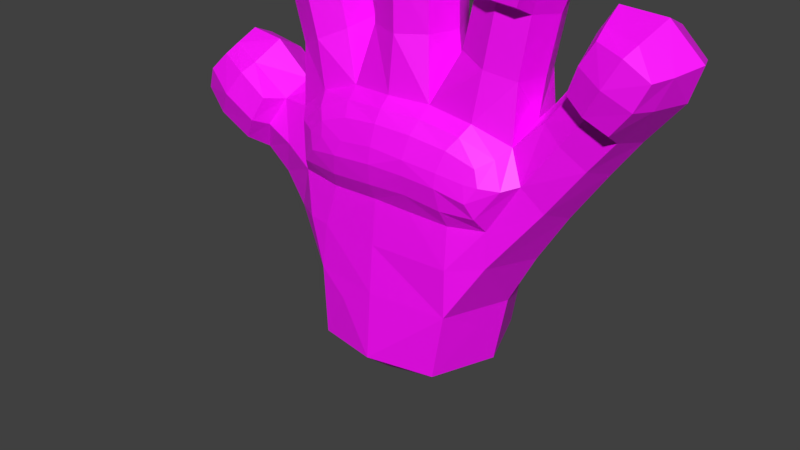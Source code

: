 # Source: VR_hand_posing_v02_LL.blend  (saved by Blender 3.6.14; exported with 4.5.12 LTS)
import bpy
from mathutils import Matrix  # noqa: F401  (used for matrix-valued properties, if any)

bpy.ops.wm.read_factory_settings(use_empty=True)
scene = bpy.context.scene
scene.name = 'Scene'

# ---- images (referenced by path relative to the original .blend; pixels are not part of the script)
import os
ASSET_DIR = os.environ.get("B2B_ASSET_DIR", "")  # directory of the original .blend (textures are referenced by path, not embedded)
HERE = os.path.dirname(os.path.abspath(__file__))  # packed textures are extracted next to this script under _unpacked/

def load_image(name, relpath, width, height, colorspace="sRGB"):
    """Load a texture the original file referenced (path relative to the .blend, or extracted next to this script)."""
    p = next((c for c in (os.path.join(HERE, relpath), os.path.join(ASSET_DIR, relpath)) if relpath and os.path.exists(c)), "")
    if p:
        img = bpy.data.images.load(p, check_existing=True)
        img.name = name
    else:  # same state as the original file: an image datablock whose file is absent (Cycles renders it pink)
        img = bpy.data.images.new(name, width, height)
        img.source = "FILE"
        img.filepath = "//" + (relpath or name)
    img.colorspace_settings.name = colorspace
    return img
img_ea_mesh_cube_green_tex_coloratlas_01_png = load_image('EA_Mesh_Cube_Green_tex_ColorAtlas_01.png', 'EA_Mesh_Cube_Green_tex_ColorAtlas_01.png', 1024, 1024, 'sRGB')

# ---- materials (node trees are filled in below, after node groups)
mat_material = bpy.data.materials.new('Material')

# ---- node groups
ng_auto_smooth = bpy.data.node_groups.new('Auto Smooth', 'GeometryNodeTree')
_s = ng_auto_smooth.interface.new_socket(name='Geometry', in_out='OUTPUT', socket_type='NodeSocketGeometry')
_s = ng_auto_smooth.interface.new_socket(name='Geometry', in_out='INPUT', socket_type='NodeSocketGeometry')
_s = ng_auto_smooth.interface.new_socket(name='Angle', in_out='INPUT', socket_type='NodeSocketFloat')
_s.subtype = 'ANGLE'
_s.min_value = 0.0
_s.max_value = 3.142
ng_auto_smooth.is_modifier = True
_N = ng_auto_smooth.nodes; _L = ng_auto_smooth.links
n0 = _N.new('NodeGroupOutput'); n0.name = 'Group Output'; n0.location = (480, -100)
n1 = _N.new('NodeGroupInput'); n1.name = 'Group Input'; n1.location = (-420, -300)
n2 = _N.new('NodeGroupInput'); n2.name = 'Group Input.001'; n2.location = (-60, -100)
n3 = _N.new('GeometryNodeSetShadeSmooth'); n3.name = 'Set Shade Smooth'; n3.location = (120, -100)
n3.domain = 'EDGE'
n4 = _N.new('GeometryNodeSetShadeSmooth'); n4.name = 'Set Shade Smooth.001'; n4.location = (300, -100)
n5 = _N.new('GeometryNodeInputMeshEdgeAngle'); n5.name = 'Edge Angle'; n5.location = (-420, -220)
n6 = _N.new('GeometryNodeInputEdgeSmooth'); n6.name = 'Is Edge Smooth'; n6.location = (-60, -160)
n7 = _N.new('GeometryNodeInputShadeSmooth'); n7.name = 'Is Face Smooth'; n7.location = (-240, -340)
n8 = _N.new('FunctionNodeBooleanMath'); n8.name = 'Boolean Math'; n8.location = (-60, -220)
n9 = _N.new('FunctionNodeCompare'); n9.name = 'Compare'; n9.location = (-240, -180)
n9.operation = 'LESS_EQUAL'
_L.new(n5.outputs[0], n9.inputs[0])
_L.new(n4.outputs[0], n0.inputs[0])
_L.new(n1.outputs[1], n9.inputs[1])
_L.new(n9.outputs[0], n8.inputs[0])
_L.new(n7.outputs[0], n8.inputs[1])
_L.new(n2.outputs[0], n3.inputs[0])
_L.new(n6.outputs[0], n3.inputs[1])
_L.new(n3.outputs[0], n4.inputs[0])
_L.new(n8.outputs[0], n3.inputs[2])
n0.is_active_output = True

# ---- material node trees
mat_material.use_nodes = True; mat_material.node_tree.nodes.clear()
_N = mat_material.node_tree.nodes; _L = mat_material.node_tree.links
n0 = _N.new('ShaderNodeBsdfPrincipled'); n0.name = 'Principled BSDF'; n0.location = (10, 300)
n0.distribution = 'GGX'
n0.subsurface_method = 'RANDOM_WALK_SKIN'
n0.inputs[3].default_value = 1.45
n0.inputs[27].default_value = (0.0, 0.0, 0.0, 1.0)
n0.inputs[28].default_value = 1.0
n1 = _N.new('ShaderNodeOutputMaterial'); n1.name = 'Material Output'; n1.location = (300, 300)
n2 = _N.new('ShaderNodeTexImage'); n2.name = 'Image Texture'; n2.location = (-280, 280)
n2.image = img_ea_mesh_cube_green_tex_coloratlas_01_png
_L.new(n0.outputs[0], n1.inputs[0])
_L.new(n2.outputs[0], n0.inputs[0])
n1.is_active_output = True

# ---- world
world_world = bpy.data.worlds.new('World'); scene.world = world_world
world_world.color = (0.05088, 0.05088, 0.05088)
world_world.use_sun_shadow = False
world_world.sun_shadow_jitter_overblur = 0.0
world_world.cycles.sampling_method = 'MANUAL'

# ---- meshes
me_cube_l = bpy.data.meshes.new('Cube_L')
me_cube_l.from_pydata([(0.02348, 0.02038, 0.02777), (-0.02234, 0.02123, 0.02876), (-0.04657, 0.01079, 0.05061), (-0.03772, 0.0108, 0.07464), (0.01152, 0.01283, 0.08758), (-0.0157, 0.01212, 0.08684), (0.0484, 0.01029, 0.06489), (0.06665, 0.008332, 0.08956), (0.05225, 0.007923, 0.09876), (-0.04309, 0.009498, 0.112), (-0.0254, 0.009249, 0.1172), (0.03755, 0.01021, 0.0833), (0.04028, 0.008855, 0.117), (0.02312, 0.008764, 0.1207), (-0.07975, 0.007636, 0.07244), (-0.06991, 0.007594, 0.08695), (-0.04962, 0.007444, 0.1378), (-0.03302, 0.007411, 0.142), (0.007101, 0.00738, 0.1569), (-0.009923, 0.00738, 0.1569), (0.04669, 0.007169, 0.1468), (0.03038, 0.007104, 0.15), (0.0798, 0.008415, 0.1095), (0.06037, 0.00828, 0.1179), (-0.02629, 0.01352, 0.08021), (-0.0315, -2.178e-08, 0.1436), (-0.01938, 0.01928, 0.05899), (-0.04239, 0.01401, 0.06203), (-0.0373, 0.01368, 0.04278), (-0.04794, -7.002e-09, 0.04576), (-0.0416, 0.009326, 0.1411), (-0.03232, -4.236e-09, 0.02744), (0.04876, -2.241e-08, 0.1478), (0.03174, -4.296e-09, 0.02783), (0.02351, 0.02049, 0.04345), (-0.001945, 0.0201, 0.059), (-0.001658, 0.01439, 0.08763), (0.03877, 0.008964, 0.1497), (0.02887, -2.299e-08, 0.1517), (0.008928, -2.392e-08, 0.1578), (-0.001409, 0.009206, 0.1578), (-0.06967, -1.373e-08, 0.09028), (-0.07592, 0.009647, 0.08098), (0.05031, -9.385e-09, 0.06067), (0.03395, 0.01562, 0.0455), (-0.0823, -1.091e-08, 0.07164), (0.04402, 0.01321, 0.07328), (0.02605, 0.01324, 0.08573), (-0.01175, -2.392e-08, 0.1578), (-0.05167, -2.1e-08, 0.1384), (0.05917, -1.84e-08, 0.1213), (0.07106, 0.01078, 0.1161), (0.08311, -1.685e-08, 0.111), (-0.05548, 0.009727, 0.05633), (-0.04724, 0.009518, 0.0743), (-0.03968, -1.185e-08, 0.07787), (0.008099, 0.00907, 0.1056), (0.0127, -1.477e-08, 0.09721), (-0.01084, 0.009126, 0.1052), (-0.01505, -1.437e-08, 0.09453), (0.007932, 0.009004, 0.1227), (-0.01063, 0.009195, 0.1228), (0.05905, 0.008677, 0.07971), (0.04581, 0.008522, 0.0897), (0.03849, -1.314e-08, 0.08639), (0.06949, -1.35e-08, 0.08802), (0.05895, 0.011, 0.09501), (0.05004, -1.541e-08, 0.1007), (-0.03838, 0.009011, 0.0937), (-0.02132, 0.009136, 0.1016), (-0.04681, -1.702e-08, 0.1121), (-0.02235, -1.809e-08, 0.1192), (-0.03439, 0.01281, 0.1151), (0.03702, 0.008503, 0.09857), (0.01927, 0.008786, 0.1036), (0.04352, -1.759e-08, 0.1159), (0.03173, 0.01215, 0.1193), (0.02011, -1.859e-08, 0.1225), (-0.07216, 0.01053, 0.0647), (-0.05965, 0.01018, 0.0834), (-0.05006, 0.01008, 0.129), (-0.02833, 0.009719, 0.1351), (0.009709, 0.01, 0.1487), (-0.01261, 0.01005, 0.1488), (0.04709, 0.009861, 0.1377), (0.02608, 0.009249, 0.1421), (0.01985, 0.02039, 0.006161), (-0.02176, 0.02069, 0.005675), (0.01169, -1.606e-08, 0.1057), (-0.04653, -1.193e-08, 0.07839), (-0.01415, -1.876e-08, 0.1236), (-0.001238, 0.01269, 0.1229), (0.01119, -1.877e-08, 0.1237), (-0.0142, -1.607e-08, 0.1058), (-0.001384, 0.01248, 0.1048), (-0.03267, 0.01671, 0.05981), (-0.05144, 0.01309, 0.06577), (-0.05753, -8.081e-09, 0.0529), (0.0729, -1.829e-08, 0.1205), (0.03928, -2.309e-08, 0.1523), (-0.001404, -2.42e-08, 0.1597), (-0.04216, -2.173e-08, 0.1433), (-0.07853, -1.259e-08, 0.08275), (-0.03978, -5.718e-09, 0.03725), (0.03502, 0.01615, 0.06058), (0.0407, -6.613e-09, 0.04496), (0.06147, -1.212e-08, 0.0769), (0.05215, 0.01127, 0.08572), (0.04373, -1.434e-08, 0.09232), (-0.04157, -1.416e-08, 0.09356), (-0.01859, -1.574e-08, 0.104), (-0.02986, 0.01256, 0.09748), (0.04016, -1.521e-08, 0.09883), (0.02818, 0.01198, 0.1009), (0.01642, -1.616e-08, 0.1058), (-0.07513, -9.301e-09, 0.06098), (-0.06716, 0.01448, 0.07519), (-0.05856, -1.349e-08, 0.08872), (-0.05447, -1.972e-08, 0.13), (-0.02509, -2.085e-08, 0.1375), (-0.0393, 0.01414, 0.1332), (0.01377, -2.291e-08, 0.1511), (-0.001424, 0.0141, 0.1511), (-0.01663, -2.292e-08, 0.1511), (0.05136, -2.083e-08, 0.1373), (0.03672, 0.01349, 0.1409), (0.02289, -2.189e-08, 0.1444), (0.02758, -9.93e-10, 0.005958), (-0.001957, 0.02455, 0.005885), (-0.02937, -8.412e-10, 0.004953), (0.01411, 0.01191, -0.000329), (-0.01393, 0.0122, -0.0001936), (0.01929, 0.0001404, -0.0002902), (-0.000247, 0.01693, -0.0003153), (-0.01936, -0.0001414, -0.0002799), (0.02425, 0.01842, 0.05978), (-0.001853, 0.0231, 0.02787), (-0.001921, 0.02167, 0.04345), (-0.02086, 0.02068, 0.04363), (-0.02818, 0.01946, 0.04381), (0.03626, 0.01315, 0.07328), (0.02542, 0.01547, 0.07328), (0.01831, 0.01546, 0.07328), (-0.001794, 0.01683, 0.07328), (-0.01798, 0.01488, 0.07328), (-0.02457, 0.0153, 0.07437), (0.07606, 0.009432, 0.1006), (0.05623, 0.009018, 0.1106), (0.07985, -1.532e-08, 0.1008), (0.06662, 0.01249, 0.1073), (0.05405, -1.722e-08, 0.1134), (0.02348, -0.02038, 0.02777), (-0.02234, -0.02123, 0.02876), (-0.04657, -0.01079, 0.05061), (-0.03772, -0.0108, 0.07464), (0.01152, -0.01283, 0.08758), (-0.0157, -0.01212, 0.08684), (0.0484, -0.01029, 0.06489), (0.06665, -0.008332, 0.08956), (0.05225, -0.007923, 0.09876), (-0.04309, -0.009498, 0.112), (-0.0254, -0.009249, 0.1172), (0.03742, -0.01021, 0.0811), (0.04028, -0.008855, 0.117), (0.02312, -0.008764, 0.1207), (-0.07975, -0.007636, 0.07244), (-0.06991, -0.007594, 0.08695), (-0.04962, -0.007444, 0.1378), (-0.03302, -0.007411, 0.142), (0.007101, -0.00738, 0.1569), (-0.009923, -0.00738, 0.1569), (0.04669, -0.007169, 0.1468), (0.03038, -0.007104, 0.15), (0.0798, -0.008415, 0.1095), (0.06037, -0.00828, 0.1179), (-0.02683, -0.01337, 0.08283), (-0.01751, -0.01952, 0.05711), (-0.04239, -0.01401, 0.06203), (-0.0373, -0.01368, 0.04278), (-0.0416, -0.009326, 0.1411), (0.02351, -0.02049, 0.04345), (-0.001622, -0.02041, 0.05803), (-0.001658, -0.01439, 0.08763), (0.03877, -0.008964, 0.1497), (-0.001409, -0.009206, 0.1578), (-0.07592, -0.009647, 0.08098), (0.03395, -0.01562, 0.0455), (0.04251, -0.01321, 0.07227), (0.02605, -0.01324, 0.08573), (0.07106, -0.01078, 0.1161), (-0.05548, -0.009727, 0.05633), (-0.04724, -0.009518, 0.0743), (0.008099, -0.00907, 0.1056), (-0.01084, -0.009126, 0.1052), (0.007932, -0.009004, 0.1227), (-0.01063, -0.009195, 0.1228), (0.05905, -0.008677, 0.07971), (0.04581, -0.008522, 0.0897), (0.05895, -0.011, 0.09501), (-0.03838, -0.009011, 0.0937), (-0.02132, -0.009136, 0.1016), (-0.03439, -0.01281, 0.1151), (0.03702, -0.008503, 0.09857), (0.01927, -0.008786, 0.1036), (0.03173, -0.01215, 0.1193), (-0.07216, -0.01053, 0.0647), (-0.05965, -0.01018, 0.0834), (-0.05035, -0.01008, 0.1303), (-0.02862, -0.009719, 0.1364), (0.009709, -0.01, 0.1497), (-0.01261, -0.01005, 0.1498), (0.04724, -0.009861, 0.1391), (0.02623, -0.009249, 0.1434), (0.01985, -0.02039, 0.006161), (-0.02176, -0.02069, 0.005675), (-0.001238, -0.01269, 0.1229), (-0.001384, -0.01248, 0.1048), (-0.03135, -0.01712, 0.0576), (-0.05144, -0.01309, 0.06577), (0.03403, -0.01607, 0.05739), (0.05215, -0.01127, 0.08572), (-0.02986, -0.01256, 0.09748), (0.02818, -0.01198, 0.1009), (-0.03959, -0.01414, 0.1345), (-0.001424, -0.0141, 0.1521), (0.03686, -0.01349, 0.1423), (-0.001957, -0.02455, 0.005885), (0.01386, -0.01212, -0.0002135), (-0.01418, -0.01199, -0.0003037), (0.0001058, -0.01693, -0.0003084), (0.02313, -0.01901, 0.05673), (-0.001853, -0.0231, 0.02787), (-0.001921, -0.02167, 0.04345), (-0.02086, -0.02068, 0.04363), (-0.02818, -0.01946, 0.04381), (0.07606, -0.009432, 0.1006), (0.05623, -0.009018, 0.1106), (0.008821, 0.009504, 0.1357), (-0.01162, 0.009622, 0.1358), (0.01248, -2.084e-08, 0.1374), (-0.001331, 0.01339, 0.137), (-0.01539, -2.084e-08, 0.1374), (0.008821, -0.009504, 0.1357), (-0.01162, -0.009622, 0.1358), (0.04369, 0.009358, 0.1274), (0.0246, 0.009007, 0.1314), (0.04744, -1.921e-08, 0.1266), (0.03422, 0.01282, 0.1301), (0.0215, -2.024e-08, 0.1334), (0.04369, -0.009358, 0.1274), (0.0246, -0.009007, 0.1314), (-0.04657, 0.009789, 0.1205), (-0.02687, 0.009484, 0.1261), (-0.05064, -1.837e-08, 0.121), (-0.02372, -1.947e-08, 0.1283), (-0.03685, 0.01347, 0.1241), (-0.04657, -0.009789, 0.1205), (-0.02687, -0.009484, 0.1261), (-0.07735, -0.01377, 0.0723), (-0.07395, -0.01517, 0.07959), (-0.06876, -0.01358, 0.08524), (0.06159, -0.01379, 0.1159), (0.06978, -0.01545, 0.1137), (0.07702, -0.01408, 0.1088), (0.06725, -0.01405, 0.09329), (0.06046, -0.01557, 0.09701), (0.0544, -0.01366, 0.1008), (-0.02753, -0.01472, 0.1186), (-0.03469, -0.01669, 0.1163), (-0.04198, -0.01493, 0.1144), (0.03943, -0.01441, 0.1198), (0.03217, -0.01625, 0.1211), (0.0251, -0.01428, 0.1229), (-0.05887, -0.01572, 0.06042), (-0.06978, -0.01584, 0.06611), (-0.05114, -0.01543, 0.0751), (-0.06026, -0.01551, 0.08135), (-0.04496, -0.01574, 0.1209), (-0.04695, -0.0156, 0.128), (-0.02836, -0.01549, 0.1256), (0.007383, -0.01563, 0.1358), (0.00649, -0.01487, 0.126), (-0.01014, -0.01573, 0.1358), (-0.009161, -0.01499, 0.1261), (0.04223, -0.01525, 0.1276), (0.02596, -0.01497, 0.1311), (0.07336, -0.0149, 0.101), (0.05764, -0.0145, 0.1091), (-0.001296, -0.01696, 0.1257), (-0.05449, -0.01768, 0.0677), (-0.065, -0.01812, 0.07394), (-0.03878, -0.01759, 0.1311), (-0.03667, -0.01813, 0.1235), (-0.03033, -0.01534, 0.1326), (-0.01025, -0.01578, 0.1457), (-0.001399, -0.01796, 0.1471), (-0.001352, -0.01825, 0.1361), (0.007412, -0.01572, 0.1457), (0.02781, -0.01488, 0.1392), (0.03609, -0.01718, 0.1383), (0.03408, -0.01761, 0.1295), (0.04414, -0.01528, 0.1358), (0.06541, -0.0169, 0.1054), (-0.01274, -0.0203, 0.07997), (-0.02154, -0.02062, 0.07681), (-0.02658, -0.02021, 0.07246), (-0.0124, -0.02253, 0.07354), (0.01088, -0.02045, 0.08073), (-0.001235, -0.02075, 0.08112), (0.03342, -0.01988, 0.07147), (0.03167, -0.01893, 0.07625), (0.02268, -0.01989, 0.07932), (-0.01455, -0.02333, 0.06885), (-0.02465, -0.0218, 0.06729), (0.02116, -0.02283, 0.06879), (0.02113, -0.02213, 0.07316), (0.03044, -0.02157, 0.06657), (-0.02076, -0.02181, 0.07249), (-0.001148, -0.02388, 0.06999), (-0.001174, -0.023, 0.07497), (0.01014, -0.02303, 0.07427), (0.02931, -0.02086, 0.07177), (-0.02923, -0.02, 0.06223), (0.0325, -0.01969, 0.06185), (0.02485, -0.01686, 0.08279), (-0.01591, -0.02217, 0.0623), (0.03535, -0.01507, 0.07862), (0.03889, -0.01713, 0.07106), (-0.001574, -0.01784, 0.08475), (0.01142, -0.01702, 0.08453), (0.02222, -0.02157, 0.0619), (-0.001666, -0.02292, 0.06334), (-0.0333, -0.01613, 0.07281), (-0.02479, -0.01728, 0.07984), (-0.01461, -0.01661, 0.08374), (0.0101, -0.02229, 0.06358), (0.009963, -0.01984, 0.05739), (0.01036, -0.02339, 0.06972), (0.004158, -0.008301, -0.001641), (-0.009761, -0.003347, -0.001635), (0.009806, 0.003351, -0.001648), (-0.004099, 0.008341, -0.001636), (0.01514, 0.02127, 0.0278), (0.007244, 0.02124, 0.04345), (-0.02658, 0.01909, 0.03274), (-0.02503, 0.02042, 0.03569), (0.02716, -0.008187, 0.02118), (0.01363, -0.02178, 0.02254), (-0.01314, -0.02252, 0.02163), (-0.02388, -0.01731, 0.02032), (0.02725, 0.01866, 0.03415)], [], [(107, 66, 7, 62), (56, 88, 57), (60, 92, 88, 56), (19, 83, 123, 48), (73, 112, 64, 11), (44, 105, 33, 350), (34, 135, 104, 44), (93, 90, 61, 58), (96, 53, 78, 116), (117, 79, 15, 41), (55, 3, 54, 89), (2, 29, 97, 53), (255, 252, 10, 72), (86, 133, 128), (237, 239, 92, 60), (150, 50, 23, 147), (58, 5, 59), (62, 6, 46, 107), (139, 138, 345), (145, 144, 26), (106, 43, 6, 62), (0, 86, 342), (94, 58, 61, 91), (20, 84, 125, 37), (135, 34, 343), (251, 255, 72, 9), (245, 13, 77, 248), (23, 50, 98, 51), (238, 240, 91, 61), (17, 30, 101, 25), (21, 38, 99, 37), (99, 32, 20, 37), (18, 40, 100, 39), (19, 48, 100, 40), (116, 78, 14, 42), (101, 30, 16, 49), (14, 45, 102, 42), (94, 56, 4, 36), (149, 51, 22, 146), (102, 41, 15, 42), (43, 105, 44, 6), (58, 94, 36, 5), (27, 2, 53, 96), (111, 69, 5, 24), (140, 46, 104), (104, 46, 6), (31, 28, 344), (27, 96, 54, 3), (20, 32, 124, 84), (68, 111, 24, 3), (237, 60, 91, 240), (129, 131, 134), (113, 47, 4, 74), (62, 7, 65, 106), (108, 67, 8, 63), (91, 60, 56, 94), (79, 54, 96, 116), (111, 68, 9, 72), (2, 95, 28), (69, 110, 59), (5, 36, 143, 144), (72, 10, 69, 111), (10, 71, 110, 69), (31, 87, 129), (68, 3, 55, 109), (74, 4, 57), (141, 140, 104, 135), (246, 75, 12, 244), (73, 12, 75, 112), (114, 77, 13, 74), (89, 54, 79, 117), (251, 9, 70, 253), (74, 13, 76, 113), (115, 45, 14, 78), (3, 24, 145), (116, 42, 15, 79), (70, 9, 68, 109), (63, 8, 66, 107), (252, 254, 71, 10), (17, 81, 120, 30), (16, 30, 120, 80), (18, 82, 122, 40), (128, 131, 87), (18, 39, 121, 82), (19, 40, 122, 83), (53, 97, 115, 78), (244, 12, 76, 247), (29, 28, 103), (247, 76, 13, 245), (17, 25, 119, 81), (143, 36, 4, 142), (21, 85, 126, 38), (21, 37, 125, 85), (238, 61, 90, 241), (146, 148, 65, 7), (147, 149, 66, 8), (144, 143, 35, 26), (33, 127, 86), (63, 11, 64, 108), (63, 107, 46, 11), (127, 130, 86), (56, 57, 4), (16, 80, 118, 49), (58, 59, 93), (11, 46, 140), (3, 95, 27), (139, 344, 28), (98, 52, 22, 51), (47, 141, 142, 4), (73, 11, 47, 113), (34, 44, 350), (104, 6, 44), (24, 144, 145), (69, 59, 5), (35, 143, 142, 135), (5, 144, 24), (74, 57, 114), (47, 11, 140, 141), (95, 3, 145, 26), (141, 135, 142), (87, 136, 128), (137, 343, 136), (26, 139, 95), (1, 138, 136), (95, 139, 28), (113, 76, 12, 73), (23, 51, 149, 147), (22, 52, 148, 146), (66, 149, 146, 7), (67, 150, 147, 8), (220, 196, 158, 198), (192, 57, 88), (194, 192, 88, 92), (170, 48, 123, 210), (202, 162, 64, 112), (186, 151, 33, 105), (180, 186, 219, 230), (93, 193, 195, 90), (218, 289, 273, 190), (117, 41, 166, 206), (55, 89, 191, 154), (153, 190, 97, 29), (211, 301, 284, 249), (213, 226, 229, 227), (242, 194, 92, 239), (150, 236, 174, 50), (193, 59, 156), (196, 220, 187, 157), (234, 152, 233), (106, 196, 157, 43), (151, 231, 347), (216, 215, 195, 193), (171, 183, 225, 211), (336, 180, 230), (242, 280, 281, 194), (250, 248, 77, 164), (174, 189, 98, 50), (207, 278, 291, 223), (168, 25, 101, 179), (172, 183, 99, 38), (99, 183, 171, 32), (169, 39, 100, 184), (170, 184, 100, 48), (236, 287, 261, 174), (101, 49, 167, 179), (165, 185, 102, 45), (216, 182, 155, 192), (225, 299, 301, 211), (102, 185, 166, 41), (43, 157, 186, 105), (193, 156, 182, 216), (177, 218, 190, 153), (221, 175, 156, 200), (219, 157, 187), (31, 178, 103), (177, 154, 191, 218), (171, 211, 124, 32), (199, 154, 175, 221), (191, 275, 289, 218), (129, 228, 214), (222, 203, 155, 188), (196, 106, 65, 158), (108, 197, 159, 67), (215, 216, 192, 194), (173, 263, 286, 235), (221, 201, 160, 199), (153, 217, 177), (200, 59, 110), (322, 313, 305, 332), (201, 221, 200, 161), (161, 200, 110, 71), (31, 349, 152), (199, 109, 55, 154), (203, 57, 155), (323, 316, 314, 330), (246, 249, 163, 75), (202, 112, 75, 163), (114, 203, 164, 77), (181, 176, 233, 232), (89, 117, 206, 191), (256, 253, 70, 160), (203, 222, 204, 164), (115, 205, 165, 45), (325, 312, 313, 322), (198, 265, 266, 159), (70, 109, 199, 160), (197, 220, 198, 159), (257, 161, 71, 254), (168, 179, 223, 208), (167, 207, 223, 179), (169, 184, 224, 209), (226, 228, 229), (169, 209, 121, 39), (170, 210, 224, 184), (190, 205, 115, 97), (243, 282, 294, 210), (29, 178, 153), (257, 279, 267, 161), (168, 208, 119, 25), (329, 307, 311, 324), (172, 38, 126, 212), (172, 212, 225, 183), (243, 241, 90, 195), (235, 158, 65, 148), (158, 264, 265, 198), (327, 309, 316, 323), (33, 346, 151, 213, 127), (197, 108, 64, 162), (197, 162, 187, 220), (127, 213, 227, 132), (192, 155, 57), (167, 49, 118, 207), (193, 93, 59), (324, 311, 310, 326), (154, 177, 217), (178, 152, 234), (98, 189, 173, 52), (331, 318, 312, 325), (202, 222, 188, 162), (180, 151, 186), (219, 186, 157), (326, 310, 309, 327), (200, 156, 59), (334, 303, 308, 328), (328, 308, 307, 329), (203, 114, 57), (330, 314, 337, 335), (332, 305, 304, 333), (333, 304, 303, 334), (348, 152, 214), (232, 231, 151, 180), (217, 234, 233, 176), (231, 233, 152), (217, 178, 234), (222, 202, 163, 204), (212, 298, 299, 225), (173, 235, 148, 52), (209, 297, 280, 242), (67, 159, 236, 150), (210, 123, 241, 243), (185, 259, 260, 166), (201, 268, 269, 160), (209, 242, 239, 121), (83, 238, 241, 123), (82, 237, 240, 122), (83, 122, 240, 238), (82, 121, 239, 237), (189, 262, 263, 173), (256, 277, 278, 207), (124, 211, 249, 246), (212, 126, 248, 250), (125, 247, 245, 85), (84, 244, 247, 125), (124, 246, 244, 84), (85, 245, 248, 126), (208, 257, 254, 119), (207, 118, 253, 256), (165, 258, 259, 185), (159, 266, 287, 236), (81, 119, 254, 252), (80, 251, 253, 118), (80, 120, 255, 251), (120, 81, 252, 255), (289, 290, 274, 273), (292, 268, 267, 279), (277, 269, 268, 292), (282, 283, 288, 296), (290, 259, 258, 274), (302, 286, 263, 262), (280, 296, 288, 281), (276, 290, 289, 275), (290, 276, 260, 259), (284, 300, 271, 270), (300, 285, 272, 271), (287, 266, 265, 302), (261, 287, 302, 262), (265, 264, 286, 302), (297, 295, 296, 280), (294, 282, 296, 295), (299, 298, 285, 300), (301, 299, 300, 284), (278, 277, 292, 291), (291, 292, 279, 293), (163, 270, 271, 204), (215, 288, 283, 195), (250, 285, 298, 212), (204, 271, 272, 164), (194, 281, 288, 215), (223, 291, 293, 208), (195, 283, 282, 243), (160, 269, 277, 256), (208, 293, 279, 257), (249, 284, 270, 163), (190, 273, 274, 205), (210, 294, 295, 224), (205, 274, 258, 165), (164, 272, 285, 250), (206, 276, 275, 191), (224, 295, 297, 209), (235, 286, 264, 158), (166, 260, 276, 206), (174, 261, 262, 189), (161, 267, 268, 201), (317, 312, 306), (321, 316, 309), (303, 306, 319, 308), (315, 314, 316, 321), (305, 317, 304), (319, 320, 307, 308), (306, 318, 319), (310, 321, 309), (311, 307, 320, 315), (304, 317, 306), (318, 320, 319), (303, 304, 306), (311, 315, 321, 310), (313, 317, 305), (315, 320, 314), (314, 320, 337), (312, 318, 306), (175, 333, 334, 156), (154, 332, 333, 175), (230, 330, 335, 336), (182, 328, 329, 155), (156, 334, 328, 182), (162, 326, 327, 187), (181, 331, 325, 176), (188, 324, 326, 162), (187, 327, 323, 219), (155, 329, 324, 188), (176, 325, 322, 217), (219, 323, 330, 230), (217, 322, 332, 154), (312, 317, 313), (181, 232, 336), (335, 331, 181, 336), (337, 318, 331, 335), (320, 318, 337), (232, 180, 336), (339, 228, 134), (227, 229, 338), (229, 339, 338), (340, 338, 339, 341), (132, 340, 130), (131, 339, 134), (340, 133, 130), (227, 338, 340, 132), (133, 341, 131), (136, 343, 342), (342, 34, 0), (345, 138, 1), (136, 138, 137), (344, 1, 31), (344, 345, 1), (86, 0, 33), (151, 346, 33), (347, 231, 226, 213, 151), (152, 348, 231), (349, 129, 214), (86, 130, 133), (137, 35, 343), (35, 135, 343), (31, 103, 28), (129, 87, 131), (2, 27, 95), (31, 1, 87), (26, 35, 138), (35, 137, 138), (128, 133, 131), (29, 2, 28), (127, 132, 130), (139, 345, 344), (87, 1, 136), (26, 138, 139), (31, 152, 178), (129, 134, 228), (153, 178, 217), (226, 214, 228), (29, 103, 178), (214, 226, 348), (226, 231, 348), (231, 232, 233), (229, 228, 339), (131, 341, 339), (340, 341, 133), (342, 343, 34), (136, 342, 128), (342, 86, 128), (214, 152, 349), (349, 31, 129), (350, 0, 34), (350, 33, 0)])
me_cube_l.polygons.foreach_set('use_smooth', [True] * 412)
_k = set([(87, 129), (127, 213), (129, 214), (213, 226)])
me_cube_l.attributes.new('sharp_edge', 'BOOLEAN', 'EDGE').data.foreach_set('value', [ (min(e.vertices), max(e.vertices)) in _k for e in me_cube_l.edges])
_uv = me_cube_l.uv_layers.new(name='UVMap')
_uv.uv.foreach_set('vector', [0.3285, 0.4163, 0.3285, 0.4163, 0.3285, 0.4163, 0.3285, 0.4163, 0.3285, 0.4163, 0.3285, 0.4163, 0.3285, 0.4163, 0.3285, 0.4163, 0.3285, 0.4163, 0.3285, 0.4163, 0.3285, 0.4163, 0.3285, 0.4163, 0.3285, 0.4163, 0.3285, 0.4163, 0.3285, 0.4163, 0.3285, 0.4163, 0.3285, 0.4163, 0.3285, 0.4163, 0.3285, 0.4163, 0.3285, 0.4163, 0.3285, 0.4163, 0.3285, 0.4163, 0.3285, 0.4163, 0.3285, 0.4163, 0.3285, 0.4163, 0.3285, 0.4163, 0.3285, 0.4163, 0.3285, 0.4163, 0.3285, 0.4163, 0.3285, 0.4163, 0.3285, 0.4163, 0.3285, 0.4163, 0.3285, 0.4163, 0.3285, 0.4163, 0.3285, 0.4163, 0.3285, 0.4163, 0.3285, 0.4163, 0.3285, 0.4163, 0.3285, 0.4163, 0.3285, 0.4163, 0.3285, 0.4163, 0.3285, 0.4163, 0.3285, 0.4163, 0.3285, 0.4163, 0.3285, 0.4163, 0.3285, 0.4163, 0.3285, 0.4163, 0.3285, 0.4163, 0.3285, 0.4163, 0.3285, 0.4163, 0.3285, 0.4163, 0.3285, 0.4163, 0.3285, 0.4163, 0.3285, 0.4163, 0.3285, 0.4163, 0.3285, 0.4163, 0.3285, 0.4163, 0.3285, 0.4163, 0.3285, 0.4163, 0.3285, 0.4163, 0.3285, 0.4163, 0.3285, 0.4163, 0.3285, 0.4163, 0.3285, 0.4163, 0.3285, 0.4163, 0.3285, 0.4163, 0.3285, 0.4163, 0.3285, 0.4163, 0.3285, 0.4163, 0.3285, 0.4163, 0.3285, 0.4163, 0.3285, 0.4163, 0.3285, 0.4163, 0.3285, 0.4163, 0.3285, 0.4163, 0.3285, 0.4163, 0.3285, 0.4163, 0.3285, 0.4163, 0.3285, 0.4163, 0.4192, 0.4194, 0.4192, 0.4194, 0.4192, 0.4194, 0.3285, 0.4163, 0.3285, 0.4163, 0.3285, 0.4163, 0.3285, 0.4163, 0.3285, 0.4163, 0.3285, 0.4163, 0.3285, 0.4163, 0.3285, 0.4163, 0.3285, 0.4163, 0.3285, 0.4163, 0.3285, 0.4163, 0.3285, 0.4163, 0.3285, 0.4163, 0.3285, 0.4163, 0.3285, 0.4163, 0.3285, 0.4163, 0.3285, 0.4163, 0.3285, 0.4163, 0.3285, 0.4163, 0.3285, 0.4163, 0.3285, 0.4163, 0.3285, 0.4163, 0.3285, 0.4163, 0.3285, 0.4163, 0.3285, 0.4163, 0.3285, 0.4163, 0.3285, 0.4163, 0.3285, 0.4163, 0.3285, 0.4163, 0.3285, 0.4163, 0.3285, 0.4163, 0.3285, 0.4163, 0.3285, 0.4163, 0.3285, 0.4163, 0.3285, 0.4163, 0.3285, 0.4163, 0.3285, 0.4163, 0.3285, 0.4163, 0.3285, 0.4163, 0.3285, 0.4163, 0.3285, 0.4163, 0.3285, 0.4163, 0.3285, 0.4163, 0.3285, 0.4163, 0.3285, 0.4163, 0.3285, 0.4163, 0.3285, 0.4163, 0.3285, 0.4163, 0.3285, 0.4163, 0.3285, 0.4163, 0.3285, 0.4163, 0.3285, 0.4163, 0.3285, 0.4163, 0.3285, 0.4163, 0.3285, 0.4163, 0.3285, 0.4163, 0.3285, 0.4163, 0.3285, 0.4163, 0.3285, 0.4163, 0.3285, 0.4163, 0.3285, 0.4163, 0.3285, 0.4163, 0.3285, 0.4163, 0.3285, 0.4163, 0.3285, 0.4163, 0.3285, 0.4163, 0.3285, 0.4163, 0.3285, 0.4163, 0.3285, 0.4163, 0.3285, 0.4163, 0.3285, 0.4163, 0.3285, 0.4163, 0.3285, 0.4163, 0.3285, 0.4163, 0.3285, 0.4163, 0.3285, 0.4163, 0.3285, 0.4163, 0.3285, 0.4163, 0.3285, 0.4163, 0.3285, 0.4163, 0.3285, 0.4163, 0.3285, 0.4163, 0.3285, 0.4163, 0.3285, 0.4163, 0.3285, 0.4163, 0.3285, 0.4163, 0.3285, 0.4163, 0.3285, 0.4163, 0.3285, 0.4163, 0.3285, 0.4163, 0.3285, 0.4163, 0.3285, 0.4163, 0.3285, 0.4163, 0.3293, 0.4173, 0.3285, 0.4163, 0.3285, 0.4163, 0.3285, 0.4163, 0.3285, 0.4163, 0.3285, 0.4163, 0.3285, 0.4163, 0.3285, 0.4163, 0.3285, 0.4163, 0.3285, 0.4163, 0.3285, 0.4163, 0.3285, 0.4163, 0.3285, 0.4163, 0.3285, 0.4163, 0.3285, 0.4163, 0.3285, 0.4163, 0.3285, 0.4163, 0.3285, 0.4163, 0.3285, 0.4163, 0.3285, 0.4163, 0.3285, 0.4163, 0.3285, 0.4163, 0.3285, 0.4163, 0.3285, 0.4163, 0.3285, 0.4163, 0.3285, 0.4163, 0.3285, 0.4163, 0.3285, 0.4163, 0.3285, 0.4163, 0.3285, 0.4163, 0.3285, 0.4163, 0.3285, 0.4163, 0.3285, 0.4163, 0.3285, 0.4163, 0.3285, 0.4163, 0.3285, 0.4163, 0.3285, 0.4163, 0.3285, 0.4163, 0.3285, 0.4163, 0.3285, 0.4163, 0.3285, 0.4163, 0.3285, 0.4163, 0.3285, 0.4163, 0.3285, 0.4163, 0.3285, 0.4163, 0.3285, 0.4163, 0.3285, 0.4163, 0.3285, 0.4163, 0.3285, 0.4163, 0.3285, 0.4163, 0.3285, 0.4163, 0.3285, 0.4163, 0.3285, 0.4163, 0.3285, 0.4163, 0.3285, 0.4163, 0.3285, 0.4163, 0.3285, 0.4163, 0.3285, 0.4163, 0.3285, 0.4163, 0.3285, 0.4163, 0.3285, 0.4163, 0.3285, 0.4163, 0.3285, 0.4163, 0.3285, 0.4163, 0.4223, 0.4234, 0.4223, 0.4234, 0.4223, 0.4234, 0.3285, 0.4163, 0.3285, 0.4163, 0.3285, 0.4163, 0.3285, 0.4163, 0.3285, 0.4163, 0.3285, 0.4163, 0.3285, 0.4163, 0.3285, 0.4163, 0.3285, 0.4163, 0.3285, 0.4163, 0.3285, 0.4163, 0.3285, 0.4163, 0.3285, 0.4163, 0.3285, 0.4163, 0.3285, 0.4163, 0.3285, 0.4163, 0.3285, 0.4163, 0.3285, 0.4163, 0.3285, 0.4163, 0.3285, 0.4163, 0.3285, 0.4163, 0.3285, 0.4163, 0.3285, 0.4163, 0.3285, 0.4163, 0.3285, 0.4163, 0.3285, 0.4163, 0.3285, 0.4163, 0.3285, 0.4163, 0.3285, 0.4163, 0.3285, 0.4163, 0.3285, 0.4163, 0.3285, 0.4163, 0.3285, 0.4163, 0.3285, 0.4163, 0.3285, 0.4163, 0.3285, 0.4163, 0.3285, 0.4163, 0.3285, 0.4163, 0.3285, 0.4163, 0.3285, 0.4163, 0.3285, 0.4163, 0.3285, 0.4163, 0.3285, 0.4163, 0.3285, 0.4163, 0.3285, 0.4163, 0.3285, 0.4163, 0.3285, 0.4163, 0.3285, 0.4163, 0.3285, 0.4163, 0.3285, 0.4163, 0.3285, 0.4163, 0.3285, 0.4163, 0.3285, 0.4163, 0.3285, 0.4163, 0.3285, 0.4163, 0.3285, 0.4163, 0.3285, 0.4163, 0.3285, 0.4163, 0.3285, 0.4163, 0.3285, 0.4163, 0.3285, 0.4163, 0.3285, 0.4163, 0.3285, 0.4163, 0.3285, 0.4163, 0.3285, 0.4163, 0.3285, 0.4163, 0.3285, 0.4163, 0.3285, 0.4163, 0.3285, 0.4163, 0.3285, 0.4163, 0.3285, 0.4163, 0.3285, 0.4163, 0.3285, 0.4163, 0.3285, 0.4163, 0.3285, 0.4163, 0.3285, 0.4163, 0.3285, 0.4163, 0.3285, 0.4163, 0.3285, 0.4163, 0.3285, 0.4163, 0.3285, 0.4163, 0.3285, 0.4163, 0.3285, 0.4163, 0.3285, 0.4163, 0.3285, 0.4163, 0.3285, 0.4163, 0.3285, 0.4163, 0.3285, 0.4163, 0.3285, 0.4163, 0.3285, 0.4163, 0.3285, 0.4163, 0.329, 0.4168, 0.3285, 0.4163, 0.3285, 0.4163, 0.3285, 0.4163, 0.3285, 0.4163, 0.3285, 0.4163, 0.3285, 0.4163, 0.3285, 0.4163, 0.3285, 0.4163, 0.3285, 0.4163, 0.3285, 0.4163, 0.3285, 0.4163, 0.3285, 0.4163, 0.3285, 0.4163, 0.3285, 0.4163, 0.3285, 0.4163, 0.3285, 0.4163, 0.3285, 0.4163, 0.3285, 0.4163, 0.3285, 0.4163, 0.3285, 0.4163, 0.3285, 0.4163, 0.3285, 0.4163, 0.3285, 0.4163, 0.3285, 0.4163, 0.3285, 0.4163, 0.3285, 0.4163, 0.3285, 0.4163, 0.3285, 0.4163, 0.3285, 0.4163, 0.3285, 0.4163, 0.3285, 0.4163, 0.3285, 0.4163, 0.3285, 0.4163, 0.3285, 0.4163, 0.3285, 0.4163, 0.3285, 0.4163, 0.4223, 0.4234, 0.4223, 0.4234, 0.4223, 0.4234, 0.3285, 0.4163, 0.3285, 0.4163, 0.3285, 0.4163, 0.3285, 0.4163, 0.3285, 0.4163, 0.3285, 0.4163, 0.3285, 0.4163, 0.3285, 0.4163, 0.3285, 0.4163, 0.3285, 0.4163, 0.3285, 0.4163, 0.3285, 0.4163, 0.3285, 0.4163, 0.3285, 0.4163, 0.3285, 0.4163, 0.3285, 0.4163, 0.3285, 0.4163, 0.3285, 0.4163, 0.3285, 0.4163, 0.3285, 0.4163, 0.3285, 0.4163, 0.3285, 0.4163, 0.3285, 0.4163, 0.3285, 0.4163, 0.3285, 0.4163, 0.3285, 0.4163, 0.3285, 0.4163, 0.3285, 0.4163, 0.3285, 0.4163, 0.3285, 0.4163, 0.3285, 0.4163, 0.3285, 0.4163, 0.3285, 0.4163, 0.3285, 0.4163, 0.3285, 0.4163, 0.3285, 0.4163, 0.3285, 0.4163, 0.3285, 0.4163, 0.3285, 0.4163, 0.3285, 0.4163, 0.3285, 0.4163, 0.3285, 0.4163, 0.3285, 0.4163, 0.3285, 0.4163, 0.3285, 0.4163, 0.3285, 0.4163, 0.3285, 0.4163, 0.3285, 0.4163, 0.3285, 0.4163, 0.3285, 0.4163, 0.3285, 0.4163, 0.3285, 0.4163, 0.3285, 0.4163, 0.3285, 0.4163, 0.3285, 0.4163, 0.3285, 0.4163, 0.3285, 0.4163, 0.3285, 0.4163, 0.3285, 0.4163, 0.3285, 0.4163, 0.3285, 0.4163, 0.3285, 0.4163, 0.3285, 0.4163, 0.3285, 0.4163, 0.3285, 0.4163, 0.3285, 0.4163, 0.3285, 0.4163, 0.3285, 0.4163, 0.3285, 0.4163, 0.3285, 0.4163, 0.3285, 0.4163, 0.3285, 0.4163, 0.3285, 0.4163, 0.3285, 0.4163, 0.3285, 0.4163, 0.4223, 0.4234, 0.4223, 0.4234, 0.4223, 0.4234, 0.3285, 0.4163, 0.3285, 0.4163, 0.3285, 0.4163, 0.3285, 0.4163, 0.3285, 0.4163, 0.3285, 0.4163, 0.4223, 0.4234, 0.4223, 0.4234, 0.4223, 0.4234, 0.3285, 0.4163, 0.3285, 0.4163, 0.3285, 0.4163, 0.3285, 0.4163, 0.3285, 0.4163, 0.3285, 0.4163, 0.3285, 0.4163, 0.3285, 0.4163, 0.3285, 0.4163, 0.3285, 0.4163, 0.3285, 0.4163, 0.3285, 0.4163, 0.3285, 0.4163, 0.3285, 0.4163, 0.3285, 0.4163, 0.3285, 0.4163, 0.3285, 0.4163, 0.3285, 0.4163, 0.3285, 0.4163, 0.3285, 0.4163, 0.3285, 0.4163, 0.3285, 0.4163, 0.3285, 0.4163, 0.3888, 0.4249, 0.3888, 0.4249, 0.3888, 0.4249, 0.3888, 0.4249, 0.3913, 0.42, 0.3913, 0.42, 0.3913, 0.42, 0.3913, 0.42, 0.3913, 0.42, 0.3913, 0.42, 0.3913, 0.42, 0.3913, 0.42, 0.3913, 0.42, 0.3913, 0.42, 0.3913, 0.42, 0.3913, 0.42, 0.3913, 0.42, 0.3913, 0.42, 0.3913, 0.42, 0.3285, 0.4163, 0.3285, 0.4163, 0.3285, 0.4163, 0.3285, 0.4163, 0.3888, 0.4249, 0.3888, 0.4249, 0.3888, 0.4249, 0.3888, 0.4249, 0.3913, 0.42, 0.3913, 0.42, 0.3913, 0.42, 0.3913, 0.42, 0.3285, 0.4163, 0.3285, 0.4163, 0.3285, 0.4163, 0.3285, 0.4163, 0.3913, 0.42, 0.3913, 0.42, 0.3913, 0.42, 0.3913, 0.42, 0.3913, 0.42, 0.3913, 0.42, 0.3913, 0.42, 0.3913, 0.42, 0.3285, 0.4163, 0.3285, 0.4163, 0.3285, 0.4163, 0.3285, 0.4163, 0.3285, 0.4163, 0.3285, 0.4163, 0.3285, 0.4163, 0.3285, 0.4163, 0.3285, 0.4163, 0.3285, 0.4163, 0.3285, 0.4163, 0.3285, 0.4163, 0.3913, 0.42, 0.3913, 0.42, 0.3913, 0.42, 0.3913, 0.42, 0.3913, 0.42, 0.3913, 0.42, 0.3913, 0.42, 0.3913, 0.42, 0.3913, 0.42, 0.3913, 0.42, 0.3913, 0.42, 0.3888, 0.4249, 0.3888, 0.4249, 0.3888, 0.4249, 0.3888, 0.4249, 0.3285, 0.4163, 0.331, 0.4182, 0.3285, 0.4163, 0.3913, 0.42, 0.3913, 0.42, 0.3913, 0.42, 0.3913, 0.42, 0.3332, 0.4195, 0.3332, 0.4195, 0.3332, 0.4195, 0.3888, 0.4249, 0.3888, 0.4249, 0.3888, 0.4249, 0.3888, 0.4249, 0.3888, 0.4249, 0.3888, 0.4249, 0.3888, 0.4249, 0.3888, 0.4249, 0.3888, 0.4249, 0.3888, 0.4249, 0.3888, 0.4249, 0.3285, 0.4163, 0.3285, 0.4163, 0.3285, 0.4163, 0.3285, 0.4163, 0.3913, 0.42, 0.3913, 0.42, 0.3913, 0.42, 0.3913, 0.42, 0.3913, 0.42, 0.3913, 0.42, 0.3913, 0.42, 0.3913, 0.42, 0.3285, 0.4163, 0.3285, 0.4163, 0.3285, 0.4163, 0.3285, 0.4163, 0.3913, 0.42, 0.3913, 0.42, 0.3913, 0.42, 0.3913, 0.42, 0.3913, 0.42, 0.3913, 0.42, 0.3913, 0.42, 0.3913, 0.42, 0.3913, 0.42, 0.3913, 0.42, 0.3913, 0.42, 0.3913, 0.42, 0.3937, 0.4224, 0.3937, 0.4224, 0.3937, 0.4224, 0.3937, 0.4224, 0.3937, 0.4224, 0.3937, 0.4224, 0.3937, 0.4224, 0.3937, 0.4224, 0.3285, 0.4163, 0.3285, 0.4163, 0.3285, 0.4163, 0.3285, 0.4163, 0.3913, 0.42, 0.3913, 0.42, 0.3913, 0.42, 0.3913, 0.42, 0.3285, 0.4163, 0.3285, 0.4163, 0.3285, 0.4163, 0.3285, 0.4163, 0.3888, 0.4249, 0.3888, 0.4249, 0.3888, 0.4249, 0.3888, 0.4249, 0.3285, 0.4163, 0.3285, 0.4163, 0.3285, 0.4163, 0.3285, 0.4163, 0.3913, 0.42, 0.3913, 0.42, 0.3913, 0.42, 0.3913, 0.42, 0.3913, 0.42, 0.3913, 0.42, 0.3913, 0.42, 0.3913, 0.42, 0.3888, 0.4249, 0.3888, 0.4249, 0.3888, 0.4249, 0.3888, 0.4249, 0.3888, 0.4249, 0.3888, 0.4249, 0.3888, 0.4249, 0.3888, 0.4249, 0.3888, 0.4249, 0.3888, 0.4249, 0.3888, 0.4249, 0.3888, 0.4249, 0.3888, 0.4249, 0.3888, 0.4249, 0.3888, 0.4249, 0.3293, 0.4173, 0.3292, 0.4171, 0.329, 0.4168, 0.3888, 0.4249, 0.3888, 0.4249, 0.3888, 0.4249, 0.3888, 0.4249, 0.3913, 0.42, 0.3913, 0.42, 0.3913, 0.42, 0.3913, 0.42, 0.3888, 0.4249, 0.3888, 0.4249, 0.3888, 0.4249, 0.3888, 0.4249, 0.3285, 0.4163, 0.3285, 0.4163, 0.3285, 0.4163, 0.3285, 0.4163, 0.3285, 0.4163, 0.3285, 0.4163, 0.3285, 0.4163, 0.3888, 0.4249, 0.3888, 0.4249, 0.3888, 0.4249, 0.3888, 0.4249, 0.3913, 0.42, 0.3913, 0.42, 0.3913, 0.42, 0.3913, 0.42, 0.3913, 0.42, 0.3913, 0.42, 0.3913, 0.42, 0.3913, 0.42, 0.3888, 0.4249, 0.3888, 0.4249, 0.3888, 0.4249, 0.3888, 0.4249, 0.3285, 0.4163, 0.3285, 0.4163, 0.3285, 0.4163, 0.3285, 0.4163, 0.3888, 0.4249, 0.3888, 0.4249, 0.3888, 0.4249, 0.3888, 0.4249, 0.3888, 0.4249, 0.3888, 0.4249, 0.3888, 0.4249, 0.3913, 0.42, 0.3913, 0.42, 0.3913, 0.42, 0.3268, 0.4199, 0.3268, 0.4199, 0.3268, 0.4199, 0.3268, 0.4199, 0.3888, 0.4249, 0.3888, 0.4249, 0.3888, 0.4249, 0.3888, 0.4249, 0.3913, 0.42, 0.3913, 0.42, 0.3913, 0.42, 0.3913, 0.42, 0.3322, 0.4185, 0.3322, 0.4185, 0.331, 0.4182, 0.3913, 0.42, 0.3913, 0.42, 0.3913, 0.42, 0.3913, 0.42, 0.3913, 0.42, 0.3913, 0.42, 0.3913, 0.42, 0.3268, 0.4199, 0.3268, 0.4199, 0.3268, 0.4199, 0.3268, 0.4199, 0.3913, 0.42, 0.3913, 0.42, 0.3913, 0.42, 0.3913, 0.42, 0.3913, 0.42, 0.3913, 0.42, 0.3913, 0.42, 0.3913, 0.42, 0.3913, 0.42, 0.3913, 0.42, 0.3913, 0.42, 0.3913, 0.42, 0.3888, 0.4249, 0.3888, 0.4249, 0.3888, 0.4249, 0.3888, 0.4249, 0.3913, 0.42, 0.3913, 0.42, 0.3913, 0.42, 0.3913, 0.42, 0.3913, 0.42, 0.3913, 0.42, 0.3913, 0.42, 0.3913, 0.42, 0.3888, 0.4249, 0.3888, 0.4249, 0.3888, 0.4249, 0.3888, 0.4249, 0.3285, 0.4163, 0.3285, 0.4163, 0.3285, 0.4163, 0.3285, 0.4163, 0.3268, 0.4199, 0.3268, 0.4199, 0.3268, 0.4199, 0.3268, 0.4199, 0.3285, 0.4163, 0.3285, 0.4163, 0.3285, 0.4163, 0.3285, 0.4163, 0.3913, 0.42, 0.3913, 0.42, 0.3913, 0.42, 0.3913, 0.42, 0.3888, 0.4249, 0.3888, 0.4249, 0.3888, 0.4249, 0.3888, 0.4249, 0.3913, 0.42, 0.3913, 0.42, 0.3913, 0.42, 0.3913, 0.42, 0.3888, 0.4249, 0.3888, 0.4249, 0.3888, 0.4249, 0.3888, 0.4249, 0.3888, 0.4249, 0.3888, 0.4249, 0.3888, 0.4249, 0.3888, 0.4249, 0.3888, 0.4249, 0.3888, 0.4249, 0.3888, 0.4249, 0.3888, 0.4249, 0.3285, 0.4163, 0.3285, 0.4163, 0.3285, 0.4163, 0.3913, 0.42, 0.3913, 0.42, 0.3913, 0.42, 0.3913, 0.42, 0.3888, 0.4249, 0.3888, 0.4249, 0.3888, 0.4249, 0.3888, 0.4249, 0.3285, 0.4163, 0.3285, 0.4163, 0.3285, 0.4163, 0.3285, 0.4163, 0.3285, 0.4163, 0.3285, 0.4163, 0.3285, 0.4163, 0.3285, 0.4163, 0.3285, 0.4163, 0.3292, 0.4171, 0.3285, 0.4163, 0.3285, 0.4163, 0.3285, 0.4163, 0.3285, 0.4163, 0.3285, 0.4163, 0.3913, 0.42, 0.3913, 0.42, 0.3913, 0.42, 0.3913, 0.42, 0.3268, 0.4199, 0.3268, 0.4199, 0.3268, 0.4199, 0.3268, 0.4199, 0.3913, 0.42, 0.3913, 0.42, 0.3913, 0.42, 0.3913, 0.42, 0.3888, 0.4249, 0.3888, 0.4249, 0.3888, 0.4249, 0.3888, 0.4249, 0.3913, 0.42, 0.3913, 0.42, 0.3913, 0.42, 0.3913, 0.42, 0.3913, 0.42, 0.3913, 0.42, 0.3913, 0.42, 0.3913, 0.42, 0.3285, 0.4163, 0.3285, 0.4163, 0.3285, 0.4163, 0.3285, 0.4163, 0.3268, 0.4199, 0.3268, 0.4199, 0.3268, 0.4199, 0.3268, 0.4199, 0.4223, 0.4234, 0.4223, 0.4234, 0.4223, 0.4234, 0.4223, 0.4234, 0.4223, 0.4234, 0.3913, 0.42, 0.3913, 0.42, 0.3913, 0.42, 0.3913, 0.42, 0.3888, 0.4249, 0.3888, 0.4249, 0.3888, 0.4249, 0.3888, 0.4249, 0.3285, 0.4163, 0.3285, 0.4163, 0.3285, 0.4163, 0.3285, 0.4163, 0.3913, 0.42, 0.3913, 0.42, 0.3913, 0.42, 0.3913, 0.42, 0.3913, 0.42, 0.3913, 0.42, 0.3913, 0.42, 0.3913, 0.42, 0.3913, 0.42, 0.3913, 0.42, 0.3268, 0.4199, 0.3268, 0.4199, 0.3268, 0.4199, 0.3268, 0.4199, 0.3888, 0.4249, 0.3888, 0.4249, 0.3888, 0.4249, 0.3292, 0.4171, 0.331, 0.4182, 0.3285, 0.4163, 0.3913, 0.42, 0.3913, 0.42, 0.3913, 0.42, 0.3913, 0.42, 0.3268, 0.4199, 0.3268, 0.4199, 0.3268, 0.4199, 0.3268, 0.4199, 0.3888, 0.4249, 0.3888, 0.4249, 0.3888, 0.4249, 0.3888, 0.4249, 0.3285, 0.4163, 0.3285, 0.4163, 0.3285, 0.4163, 0.3888, 0.4249, 0.3888, 0.4249, 0.3888, 0.4249, 0.3268, 0.4199, 0.3268, 0.4199, 0.3268, 0.4199, 0.3268, 0.4199, 0.3913, 0.42, 0.3913, 0.42, 0.3913, 0.42, 0.3268, 0.4199, 0.3268, 0.4199, 0.3268, 0.4199, 0.3268, 0.4199, 0.3268, 0.4199, 0.3268, 0.4199, 0.3268, 0.4199, 0.3268, 0.4199, 0.3913, 0.42, 0.3913, 0.42, 0.3913, 0.42, 0.3268, 0.4199, 0.3268, 0.4199, 0.3268, 0.4199, 0.3268, 0.4199, 0.3268, 0.4199, 0.3268, 0.4199, 0.3268, 0.4199, 0.3268, 0.4199, 0.3268, 0.4199, 0.3268, 0.4199, 0.3268, 0.4199, 0.3268, 0.4199, 0.4223, 0.4234, 0.4223, 0.4234, 0.4223, 0.4234, 0.3285, 0.4163, 0.3285, 0.4163, 0.3285, 0.4163, 0.3285, 0.4163, 0.3888, 0.4249, 0.3888, 0.4249, 0.3888, 0.4249, 0.3888, 0.4249, 0.3325, 0.4194, 0.3323, 0.4194, 0.331, 0.4182, 0.3888, 0.4249, 0.3888, 0.4249, 0.3888, 0.4249, 0.3888, 0.4249, 0.3888, 0.4249, 0.3888, 0.4249, 0.3888, 0.4249, 0.3285, 0.4163, 0.3285, 0.4163, 0.3285, 0.4163, 0.3285, 0.4163, 0.3913, 0.42, 0.3913, 0.42, 0.3913, 0.42, 0.3913, 0.42, 0.3285, 0.4163, 0.3285, 0.4163, 0.3285, 0.4163, 0.3285, 0.4163, 0.3913, 0.42, 0.3913, 0.42, 0.3913, 0.42, 0.3913, 0.42, 0.3913, 0.42, 0.3913, 0.42, 0.3913, 0.42, 0.3913, 0.42, 0.3913, 0.42, 0.3913, 0.42, 0.3913, 0.42, 0.3913, 0.42, 0.3285, 0.4163, 0.3285, 0.4163, 0.3285, 0.4163, 0.3285, 0.4163, 0.3913, 0.42, 0.3913, 0.42, 0.3913, 0.42, 0.3913, 0.42, 0.3285, 0.4163, 0.3285, 0.4163, 0.3285, 0.4163, 0.3285, 0.4163, 0.3285, 0.4163, 0.3285, 0.4163, 0.3285, 0.4163, 0.3285, 0.4163, 0.3285, 0.4163, 0.3285, 0.4163, 0.3285, 0.4163, 0.3285, 0.4163, 0.3285, 0.4163, 0.3285, 0.4163, 0.3285, 0.4163, 0.3285, 0.4163, 0.3285, 0.4163, 0.3285, 0.4163, 0.3285, 0.4163, 0.3285, 0.4163, 0.3285, 0.4163, 0.3285, 0.4163, 0.3285, 0.4163, 0.3285, 0.4163, 0.3913, 0.42, 0.3913, 0.42, 0.3913, 0.42, 0.3913, 0.42, 0.3913, 0.42, 0.3913, 0.42, 0.3913, 0.42, 0.3913, 0.42, 0.3285, 0.4163, 0.3285, 0.4163, 0.3285, 0.4163, 0.3285, 0.4163, 0.3285, 0.4163, 0.3285, 0.4163, 0.3285, 0.4163, 0.3285, 0.4163, 0.3285, 0.4163, 0.3285, 0.4163, 0.3285, 0.4163, 0.3285, 0.4163, 0.3285, 0.4163, 0.3285, 0.4163, 0.3285, 0.4163, 0.3285, 0.4163, 0.3913, 0.42, 0.3913, 0.42, 0.3913, 0.42, 0.3913, 0.42, 0.3913, 0.42, 0.3913, 0.42, 0.3913, 0.42, 0.3913, 0.42, 0.3913, 0.42, 0.3913, 0.42, 0.3913, 0.42, 0.3913, 0.42, 0.3285, 0.4163, 0.3285, 0.4163, 0.3285, 0.4163, 0.3285, 0.4163, 0.3285, 0.4163, 0.3285, 0.4163, 0.3285, 0.4163, 0.3285, 0.4163, 0.3285, 0.4163, 0.3285, 0.4163, 0.3285, 0.4163, 0.3285, 0.4163, 0.3285, 0.4163, 0.3285, 0.4163, 0.3285, 0.4163, 0.3285, 0.4163, 0.3285, 0.4163, 0.3285, 0.4163, 0.3285, 0.4163, 0.3285, 0.4163, 0.3261, 0.4187, 0.3261, 0.4187, 0.3261, 0.4187, 0.3261, 0.4187, 0.3261, 0.4187, 0.3261, 0.4187, 0.3261, 0.4187, 0.3261, 0.4187, 0.3261, 0.4187, 0.3261, 0.4187, 0.3261, 0.4187, 0.3261, 0.4187, 0.3261, 0.4187, 0.3261, 0.4187, 0.3261, 0.4187, 0.3261, 0.4187, 0.3261, 0.4187, 0.3261, 0.4187, 0.3261, 0.4187, 0.3261, 0.4187, 0.3261, 0.4187, 0.3261, 0.4187, 0.3261, 0.4187, 0.3261, 0.4187, 0.3261, 0.4187, 0.3261, 0.4187, 0.3261, 0.4187, 0.3261, 0.4187, 0.3261, 0.4187, 0.3261, 0.4187, 0.3261, 0.4187, 0.3261, 0.4187, 0.3261, 0.4187, 0.3261, 0.4187, 0.3261, 0.4187, 0.3261, 0.4187, 0.3261, 0.4187, 0.3261, 0.4187, 0.3261, 0.4187, 0.3261, 0.4187, 0.3261, 0.4187, 0.3261, 0.4187, 0.3261, 0.4187, 0.3261, 0.4187, 0.3261, 0.4187, 0.3261, 0.4187, 0.3261, 0.4187, 0.3261, 0.4187, 0.3261, 0.4187, 0.3261, 0.4187, 0.3261, 0.4187, 0.3261, 0.4187, 0.3261, 0.4187, 0.3261, 0.4187, 0.3261, 0.4187, 0.3261, 0.4187, 0.3261, 0.4187, 0.3261, 0.4187, 0.3261, 0.4187, 0.3261, 0.4187, 0.3261, 0.4187, 0.3261, 0.4187, 0.3261, 0.4187, 0.3261, 0.4187, 0.3261, 0.4187, 0.3261, 0.4187, 0.3261, 0.4187, 0.3261, 0.4187, 0.3261, 0.4187, 0.3261, 0.4187, 0.3261, 0.4187, 0.3261, 0.4187, 0.3261, 0.4187, 0.3261, 0.4187, 0.3261, 0.4187, 0.3261, 0.4187, 0.3261, 0.4187, 0.3261, 0.4187, 0.3261, 0.4187, 0.3261, 0.4187, 0.3285, 0.4163, 0.3285, 0.4163, 0.3285, 0.4163, 0.3285, 0.4163, 0.3285, 0.4163, 0.3285, 0.4163, 0.3285, 0.4163, 0.3285, 0.4163, 0.3285, 0.4163, 0.3285, 0.4163, 0.3285, 0.4163, 0.3285, 0.4163, 0.3285, 0.4163, 0.3285, 0.4163, 0.3285, 0.4163, 0.3285, 0.4163, 0.3285, 0.4163, 0.3285, 0.4163, 0.3285, 0.4163, 0.3285, 0.4163, 0.3285, 0.4163, 0.3285, 0.4163, 0.3285, 0.4163, 0.3285, 0.4163, 0.3285, 0.4163, 0.3285, 0.4163, 0.3285, 0.4163, 0.3285, 0.4163, 0.3285, 0.4163, 0.3285, 0.4163, 0.3285, 0.4163, 0.3285, 0.4163, 0.3285, 0.4163, 0.3285, 0.4163, 0.3285, 0.4163, 0.3285, 0.4163, 0.3285, 0.4163, 0.3285, 0.4163, 0.3285, 0.4163, 0.3285, 0.4163, 0.3913, 0.42, 0.3913, 0.42, 0.3913, 0.42, 0.3913, 0.42, 0.3285, 0.4163, 0.3285, 0.4163, 0.3285, 0.4163, 0.3285, 0.4163, 0.3913, 0.42, 0.3913, 0.42, 0.3913, 0.42, 0.3913, 0.42, 0.3285, 0.4163, 0.3285, 0.4163, 0.3285, 0.4163, 0.3285, 0.4163, 0.3285, 0.4163, 0.3285, 0.4163, 0.3285, 0.4163, 0.3285, 0.4163, 0.3285, 0.4163, 0.3285, 0.4163, 0.3285, 0.4163, 0.3285, 0.4163, 0.3285, 0.4163, 0.3285, 0.4163, 0.3285, 0.4163, 0.3285, 0.4163, 0.3285, 0.4163, 0.3285, 0.4163, 0.3285, 0.4163, 0.3285, 0.4163, 0.3285, 0.4163, 0.3285, 0.4163, 0.3285, 0.4163, 0.3285, 0.4163, 0.3285, 0.4163, 0.3285, 0.4163, 0.3285, 0.4163, 0.3285, 0.4163, 0.3268, 0.4199, 0.3268, 0.4199, 0.3268, 0.4199, 0.3268, 0.4199, 0.3268, 0.4199, 0.3268, 0.4199, 0.3268, 0.4199, 0.3268, 0.4199, 0.3268, 0.4199, 0.3268, 0.4199, 0.3268, 0.4199, 0.3268, 0.4199, 0.3268, 0.4199, 0.3268, 0.4199, 0.3268, 0.4199, 0.3268, 0.4199, 0.3268, 0.4199, 0.3268, 0.4199, 0.3268, 0.4199, 0.3268, 0.4199, 0.3268, 0.4199, 0.3268, 0.4199, 0.3268, 0.4199, 0.3268, 0.4199, 0.3268, 0.4199, 0.3268, 0.4199, 0.3268, 0.4199, 0.3268, 0.4199, 0.3268, 0.4199, 0.3268, 0.4199, 0.3268, 0.4199, 0.3268, 0.4199, 0.3268, 0.4199, 0.3268, 0.4199, 0.3268, 0.4199, 0.3268, 0.4199, 0.3268, 0.4199, 0.3268, 0.4199, 0.3268, 0.4199, 0.3268, 0.4199, 0.3268, 0.4199, 0.3268, 0.4199, 0.3268, 0.4199, 0.3268, 0.4199, 0.3268, 0.4199, 0.3268, 0.4199, 0.3268, 0.4199, 0.3268, 0.4199, 0.3268, 0.4199, 0.3268, 0.4199, 0.3268, 0.4199, 0.3268, 0.4199, 0.3268, 0.4199, 0.3268, 0.4199, 0.3268, 0.4199, 0.3268, 0.4199, 0.3285, 0.4163, 0.3285, 0.4163, 0.3285, 0.4163, 0.3285, 0.4163, 0.3285, 0.4163, 0.3285, 0.4163, 0.3285, 0.4163, 0.3285, 0.4163, 0.3285, 0.4163, 0.3285, 0.4163, 0.3285, 0.4163, 0.3285, 0.4163, 0.3285, 0.4163, 0.3285, 0.4163, 0.3285, 0.4163, 0.3285, 0.4163, 0.3285, 0.4163, 0.3285, 0.4163, 0.3285, 0.4163, 0.3285, 0.4163, 0.3285, 0.4163, 0.3285, 0.4163, 0.3285, 0.4163, 0.3285, 0.4163, 0.3285, 0.4163, 0.3285, 0.4163, 0.3285, 0.4163, 0.3285, 0.4163, 0.3285, 0.4163, 0.3285, 0.4163, 0.3285, 0.4163, 0.3285, 0.4163, 0.3285, 0.4163, 0.3285, 0.4163, 0.3285, 0.4163, 0.3285, 0.4163, 0.3285, 0.4163, 0.3285, 0.4163, 0.3285, 0.4163, 0.3285, 0.4163, 0.3285, 0.4163, 0.3285, 0.4163, 0.3285, 0.4163, 0.3285, 0.4163, 0.3285, 0.4163, 0.3285, 0.4163, 0.3285, 0.4163, 0.3285, 0.4163, 0.3285, 0.4163, 0.3285, 0.4163, 0.3285, 0.4163, 0.3285, 0.4163, 0.3268, 0.4199, 0.3268, 0.4199, 0.3268, 0.4199, 0.3888, 0.4249, 0.3888, 0.4249, 0.3888, 0.4249, 0.3285, 0.4163, 0.3285, 0.4163, 0.3285, 0.4163, 0.3285, 0.4163, 0.3268, 0.4199, 0.3268, 0.4199, 0.3268, 0.4199, 0.3268, 0.4199, 0.3268, 0.4199, 0.3268, 0.4199, 0.3268, 0.4199, 0.3888, 0.4249, 0.3888, 0.4249, 0.3888, 0.4249, 0.3285, 0.4163, 0.3285, 0.4163, 0.3285, 0.4163, 0.3285, 0.4163, 0.3285, 0.4163, 0.3285, 0.4163, 0.3285, 0.4163, 0.3285, 0.4163, 0.3285, 0.4163, 0.3285, 0.4163, 0.3285, 0.4163, 0.3285, 0.4163, 0.3285, 0.4163, 0.3285, 0.4163, 0.3285, 0.4163, 0.3285, 0.4163, 0.3285, 0.4163, 0.3285, 0.4163, 0.3285, 0.4163, 0.3285, 0.4163, 0.3285, 0.4163, 0.3285, 0.4163, 0.3285, 0.4163, 0.3285, 0.4163, 0.3285, 0.4163, 0.3285, 0.4163, 0.3285, 0.4163, 0.3285, 0.4163, 0.3285, 0.4163, 0.4223, 0.4234, 0.4223, 0.4234, 0.4223, 0.4234, 0.4192, 0.4194, 0.4192, 0.4194, 0.4192, 0.4194, 0.4223, 0.4234, 0.4223, 0.4234, 0.4223, 0.4234, 0.3285, 0.4163, 0.3285, 0.4163, 0.3285, 0.4163, 0.4223, 0.4234, 0.4223, 0.4234, 0.4223, 0.4234, 0.4223, 0.4234, 0.4223, 0.4234, 0.4223, 0.4234, 0.4192, 0.4194, 0.4192, 0.4194, 0.4192, 0.4194, 0.3332, 0.4195, 0.3332, 0.4195, 0.3332, 0.4195, 0.4223, 0.4234, 0.4223, 0.4234, 0.4223, 0.4234, 0.4223, 0.4234, 0.4223, 0.4234, 0.3332, 0.4195, 0.3332, 0.4195, 0.3325, 0.4194, 0.4223, 0.4234, 0.4223, 0.4234, 0.4223, 0.4234, 0.3285, 0.4163, 0.3285, 0.4163, 0.3285, 0.4163, 0.3285, 0.4163, 0.3285, 0.4163, 0.3285, 0.4163, 0.3285, 0.4163, 0.3285, 0.4163, 0.3285, 0.4163, 0.3293, 0.4173, 0.329, 0.4168, 0.3285, 0.4163, 0.3285, 0.4163, 0.3285, 0.4163, 0.3285, 0.4163, 0.3285, 0.4163, 0.3285, 0.4163, 0.3285, 0.4163, 0.4223, 0.4234, 0.4223, 0.4234, 0.4223, 0.4234, 0.3285, 0.4163, 0.3285, 0.4163, 0.3285, 0.4163, 0.3285, 0.4163, 0.3285, 0.4163, 0.3285, 0.4163, 0.3285, 0.4163, 0.3285, 0.4163, 0.3285, 0.4163, 0.3285, 0.4163, 0.3285, 0.4163, 0.3285, 0.4163, 0.3285, 0.4163, 0.3285, 0.4163, 0.3285, 0.4163, 0.3285, 0.4163, 0.3285, 0.4163, 0.3285, 0.4163, 0.4223, 0.4234, 0.4223, 0.4234, 0.4223, 0.4234, 0.3285, 0.4163, 0.3285, 0.4163, 0.3285, 0.4163, 0.3293, 0.4173, 0.331, 0.4182, 0.3292, 0.4171, 0.3285, 0.4163, 0.3285, 0.4163, 0.3285, 0.4163, 0.3888, 0.4249, 0.3888, 0.4249, 0.3888, 0.4249, 0.3285, 0.4163, 0.3285, 0.4163, 0.3285, 0.4163, 0.3285, 0.4163, 0.329, 0.4168, 0.3292, 0.4171, 0.4223, 0.4234, 0.4223, 0.4234, 0.4223, 0.4234, 0.4223, 0.4234, 0.4223, 0.4234, 0.4223, 0.4234, 0.3325, 0.4194, 0.3323, 0.4194, 0.3323, 0.4194, 0.3285, 0.4163, 0.3285, 0.4163, 0.3285, 0.4163, 0.3285, 0.4163, 0.3285, 0.4163, 0.3285, 0.4163, 0.3285, 0.4163, 0.3285, 0.4163, 0.3285, 0.4163, 0.3285, 0.4163, 0.3285, 0.4163, 0.3285, 0.4163, 0.4223, 0.4234, 0.4223, 0.4234, 0.4223, 0.4234, 0.422, 0.4199, 0.422, 0.4199, 0.422, 0.4199, 0.4223, 0.4234, 0.4223, 0.4234, 0.4223, 0.4234, 0.4223, 0.4234, 0.4223, 0.4234, 0.4223, 0.4234, 0.4192, 0.4194, 0.4192, 0.4194, 0.4192, 0.4194, 0.4192, 0.4194, 0.4192, 0.4194, 0.4192, 0.4194])
me_cube_l.materials.append(mat_material)
me_cube_l.update()
me_cube_l_001 = bpy.data.meshes.new('Cube_L.001')
me_cube_l_001.from_pydata([(0.005969, -0.003263, -0.0001627), (0.003146, 0.005648, 0.002121), (0.002519, -0.004195, 0.007983), (-0.003146, -0.005648, -0.002121), (-0.005969, 0.003263, 0.0001627), (-0.003108, -0.005668, 0.006774), (-0.005014, -0.00128, 0.0103), (-0.0021, -0.01021, 0.01467), (-0.003085, -0.007954, 0.0165), (0.0008108, -0.009451, 0.01529), (-0.0001747, -0.007192, 0.01713), (0.0006137, 0.0001931, 0.01151)], [], [(0, 1, 11, 2), (3, 0, 2, 5), (4, 3, 5, 6), (5, 7, 8, 6), (2, 9, 7, 5), (8, 7, 9, 10), (11, 10, 9, 2), (6, 8, 10, 11), (1, 4, 6, 11)])
_uv = me_cube_l_001.uv_layers.new(name='UVMap')
_uv.uv.foreach_set('vector', [0.2804, 0.533, 0.2804, 0.533, 0.2804, 0.533, 0.2804, 0.533, 0.2804, 0.533, 0.2804, 0.533, 0.2804, 0.533, 0.2804, 0.533, 0.2804, 0.533, 0.2804, 0.533, 0.2804, 0.533, 0.2804, 0.533, 0.2804, 0.533, 0.2804, 0.533, 0.2804, 0.533, 0.2804, 0.533, 0.2804, 0.533, 0.2804, 0.533, 0.2804, 0.533, 0.2804, 0.533, 0.2804, 0.533, 0.2804, 0.533, 0.2804, 0.533, 0.2804, 0.533, 0.2804, 0.533, 0.2804, 0.533, 0.2804, 0.533, 0.2804, 0.533, 0.2804, 0.533, 0.2804, 0.533, 0.2804, 0.533, 0.2804, 0.533, 0.2804, 0.533, 0.2804, 0.533, 0.2804, 0.533, 0.2804, 0.533])
me_cube_l_001.materials.append(mat_material)
me_cube_l_001.update()
me_cube_l_002 = bpy.data.meshes.new('Cube_L.002')
me_cube_l_002.from_pydata([(0.004564, -0.004892, -0.001242), (0.005046, 0.004393, 0.00124), (0.002719, -0.004964, 0.00746), (-0.005046, -0.004393, -0.00124), (-0.004564, 0.004892, 0.001242), (-0.003214, -0.004656, 0.007461), (-0.002972, 7.127e-06, 0.01113), (-0.002028, -0.0095, 0.01515), (-0.001903, -0.007098, 0.01706), (0.001041, -0.009659, 0.01515), (0.001166, -0.007257, 0.01706), (0.002961, -0.0003006, 0.01113)], [], [(0, 1, 11, 2), (3, 0, 2, 5), (4, 3, 5, 6), (5, 7, 8, 6), (2, 9, 7, 5), (8, 7, 9, 10), (11, 10, 9, 2), (6, 8, 10, 11), (1, 4, 6, 11)])
_uv = me_cube_l_002.uv_layers.new(name='UVMap')
_uv.uv.foreach_set('vector', [0.2804, 0.533, 0.2804, 0.533, 0.2804, 0.533, 0.2804, 0.533, 0.2804, 0.533, 0.2804, 0.533, 0.2804, 0.533, 0.2804, 0.533, 0.2804, 0.533, 0.2804, 0.533, 0.2804, 0.533, 0.2804, 0.533, 0.2804, 0.533, 0.2804, 0.533, 0.2804, 0.533, 0.2804, 0.533, 0.2804, 0.533, 0.2804, 0.533, 0.2804, 0.533, 0.2804, 0.533, 0.2804, 0.533, 0.2804, 0.533, 0.2804, 0.533, 0.2804, 0.533, 0.2804, 0.533, 0.2804, 0.533, 0.2804, 0.533, 0.2804, 0.533, 0.2804, 0.533, 0.2804, 0.533, 0.2804, 0.533, 0.2804, 0.533, 0.2804, 0.533, 0.2804, 0.533, 0.2804, 0.533, 0.2804, 0.533])
me_cube_l_002.materials.append(mat_material)
me_cube_l_002.update()
me_cube_l_003 = bpy.data.meshes.new('Cube_L.003')
me_cube_l_003.from_pydata([(0.003169, -0.004892, -0.003511), (0.004916, 0.004393, -0.001683), (0.006319, -0.004964, 0.004808), (-0.004916, -0.004393, 0.001683), (-0.003169, 0.004892, 0.003511), (0.001327, -0.004656, 0.008015), (0.003516, 7.126e-06, 0.01097), (0.006478, -0.0095, 0.01384), (0.007617, -0.007098, 0.01538), (0.00906, -0.009659, 0.01218), (0.0102, -0.007257, 0.01372), (0.008508, -0.0003006, 0.007768)], [], [(0, 1, 11, 2), (3, 0, 2, 5), (4, 3, 5, 6), (5, 7, 8, 6), (2, 9, 7, 5), (8, 7, 9, 10), (11, 10, 9, 2), (6, 8, 10, 11), (1, 4, 6, 11)])
_uv = me_cube_l_003.uv_layers.new(name='UVMap')
_uv.uv.foreach_set('vector', [0.2804, 0.533, 0.2804, 0.533, 0.2804, 0.533, 0.2804, 0.533, 0.2804, 0.533, 0.2804, 0.533, 0.2804, 0.533, 0.2804, 0.533, 0.2804, 0.533, 0.2804, 0.533, 0.2804, 0.533, 0.2804, 0.533, 0.2804, 0.533, 0.2804, 0.533, 0.2804, 0.533, 0.2804, 0.533, 0.2804, 0.533, 0.2804, 0.533, 0.2804, 0.533, 0.2804, 0.533, 0.2804, 0.533, 0.2804, 0.533, 0.2804, 0.533, 0.2804, 0.533, 0.2804, 0.533, 0.2804, 0.533, 0.2804, 0.533, 0.2804, 0.533, 0.2804, 0.533, 0.2804, 0.533, 0.2804, 0.533, 0.2804, 0.533, 0.2804, 0.533, 0.2804, 0.533, 0.2804, 0.533, 0.2804, 0.533])
me_cube_l_003.materials.append(mat_material)
me_cube_l_003.update()
me_cube_l_004 = bpy.data.meshes.new('Cube_L.004')
me_cube_l_004.from_pydata([(0.003108, -0.004892, 0.003565), (0.001086, 0.004393, 0.005081), (-0.005526, -0.004964, 0.005701), (-0.001086, -0.004393, -0.005081), (-0.003108, 0.004892, -0.003565), (-0.008116, -0.004656, 0.0003625), (-0.01132, 7.129e-06, 0.002183), (-0.01451, -0.0095, 0.004783), (-0.01618, -0.007098, 0.00573), (-0.01317, -0.009659, 0.007544), (-0.01484, -0.007257, 0.008491), (-0.008726, -0.0003006, 0.007522)], [], [(0, 1, 11, 2), (3, 0, 2, 5), (4, 3, 5, 6), (5, 7, 8, 6), (2, 9, 7, 5), (8, 7, 9, 10), (11, 10, 9, 2), (6, 8, 10, 11), (1, 4, 6, 11)])
_uv = me_cube_l_004.uv_layers.new(name='UVMap')
_uv.uv.foreach_set('vector', [0.2804, 0.533, 0.2804, 0.533, 0.2804, 0.533, 0.2804, 0.533, 0.2804, 0.533, 0.2804, 0.533, 0.2804, 0.533, 0.2804, 0.533, 0.2804, 0.533, 0.2804, 0.533, 0.2804, 0.533, 0.2804, 0.533, 0.2804, 0.533, 0.2804, 0.533, 0.2804, 0.533, 0.2804, 0.533, 0.2804, 0.533, 0.2804, 0.533, 0.2804, 0.533, 0.2804, 0.533, 0.2804, 0.533, 0.2804, 0.533, 0.2804, 0.533, 0.2804, 0.533, 0.2804, 0.533, 0.2804, 0.533, 0.2804, 0.533, 0.2804, 0.533, 0.2804, 0.533, 0.2804, 0.533, 0.2804, 0.533, 0.2804, 0.533, 0.2804, 0.533, 0.2804, 0.533, 0.2804, 0.533, 0.2804, 0.533])
me_cube_l_004.materials.append(mat_material)
me_cube_l_004.update()
me_cube_l_005 = bpy.data.meshes.new('Cube_L.005')
me_cube_l_005.from_pydata([(0.004165, -0.004892, -0.002241), (0.005196, 0.004393, 6.694e-05), (0.004335, -0.004964, 0.006652), (-0.005196, -0.004393, -6.698e-05), (-0.004165, 0.004892, 0.002241), (-0.001445, -0.004656, 0.007995), (-0.0003779, 7.129e-06, 0.01152), (0.001448, -0.0095, 0.01521), (0.002003, -0.007098, 0.01705), (0.004438, -0.009659, 0.01452), (0.004992, -0.007257, 0.01635), (0.005401, -0.0003006, 0.01018)], [], [(0, 1, 11, 2), (3, 0, 2, 5), (4, 3, 5, 6), (5, 7, 8, 6), (2, 9, 7, 5), (8, 7, 9, 10), (11, 10, 9, 2), (6, 8, 10, 11), (1, 4, 6, 11)])
_uv = me_cube_l_005.uv_layers.new(name='UVMap')
_uv.uv.foreach_set('vector', [0.2804, 0.533, 0.2804, 0.533, 0.2804, 0.533, 0.2804, 0.533, 0.2804, 0.533, 0.2804, 0.533, 0.2804, 0.533, 0.2804, 0.533, 0.2804, 0.533, 0.2804, 0.533, 0.2804, 0.533, 0.2804, 0.533, 0.2804, 0.533, 0.2804, 0.533, 0.2804, 0.533, 0.2804, 0.533, 0.2804, 0.533, 0.2804, 0.533, 0.2804, 0.533, 0.2804, 0.533, 0.2804, 0.533, 0.2804, 0.533, 0.2804, 0.533, 0.2804, 0.533, 0.2804, 0.533, 0.2804, 0.533, 0.2804, 0.533, 0.2804, 0.533, 0.2804, 0.533, 0.2804, 0.533, 0.2804, 0.533, 0.2804, 0.533, 0.2804, 0.533, 0.2804, 0.533, 0.2804, 0.533, 0.2804, 0.533])
me_cube_l_005.materials.append(mat_material)
me_cube_l_005.update()
arm_armature_l = bpy.data.armatures.new('Armature_L')  # bones are not reproduced

# ---- objects
ob_armature_l = bpy.data.objects.new('Armature_L', arm_armature_l)
ob_ea_hand_l = bpy.data.objects.new('EA_Hand_L', me_cube_l)
ob_claw_02_l = bpy.data.objects.new('Claw_02_L', me_cube_l_001)
ob_claw_03_l = bpy.data.objects.new('Claw_03_L', me_cube_l_002)
ob_claw_05_l = bpy.data.objects.new('Claw_05_L', me_cube_l_003)
ob_claw_01_l = bpy.data.objects.new('Claw_01_L', me_cube_l_004)
ob_claw_04_l = bpy.data.objects.new('Claw_04_L', me_cube_l_005)

# ---- transforms, parenting, visibility, modifiers, constraints
ob_armature_l.location = (0.0, 0.0, 0.0)
ob_ea_hand_l.parent = ob_armature_l
ob_ea_hand_l.location = (0.0008821, -4.966e-05, -0.00583)
_vg = ob_ea_hand_l.vertex_groups.new(name='Bone')
for _i, _w in zip([0, 1, 28, 31, 33, 34, 35, 44, 86, 87, 103, 105, 127, 128, 129, 130, 131, 132, 133, 134, 136, 137, 138, 139, 151, 152, 176, 178, 180, 181, 186, 213, 214, 226, 227, 228, 229, 231, 232, 233, 234, 336, 338, 339, 340, 341, 342, 343, 344, 345, 350], [0.2562, 0.249, 0.02611, 0.1765, 0.1856, 0.07571, 0.01634, 0.03522, 0.7529, 0.7707, 0.05787, 0.01657, 0.7258, 0.8709, 0.7388, 0.8619, 0.8843, 0.8357, 0.9017, 0.8584, 0.6475, 0.1495, 0.07589, 0.06139, 0.2572, 0.25, 0.004908, 0.02701, 0.07856, 0.03175, 0.03544, 0.7526, 0.7704, 0.8704, 0.8615, 0.8838, 0.901, 0.6481, 0.1588, 0.07896, 0.06309, 0.01557, 0.8893, 0.8891, 0.8734, 0.8964, 0.3849, 0.1229, 0.1858, 0.1627, 0.1767]): _vg.add([_i], _w, 'REPLACE')
_vg = ob_ea_hand_l.vertex_groups.new(name='Thumb.01')
for _i, _w in zip([1, 2, 3, 26, 27, 28, 29, 31, 35, 53, 87, 95, 96, 97, 103, 128, 129, 131, 133, 134, 136, 137, 138, 139, 144, 145, 152, 153, 154, 176, 177, 178, 181, 190, 214, 217, 218, 226, 228, 229, 231, 232, 233, 234, 303, 304, 305, 306, 312, 313, 317, 318, 322, 325, 331, 332, 333, 338, 339, 340, 341, 342, 343, 344, 345], [0.6257, 0.1924, 0.05065, 0.2196, 0.1489, 0.7065, 0.214, 0.7214, 0.0413, 0.04354, 0.179, 0.561, 0.01248, 0.04648, 0.6918, 0.04884, 0.2185, 0.08038, 0.01883, 0.1085, 0.1065, 0.1029, 0.6303, 0.7051, 0.03996, 0.07131, 0.6246, 0.189, 0.02424, 0.2474, 0.1277, 0.7039, 0.0511, 0.04198, 0.1792, 0.5693, 0.01901, 0.04982, 0.08068, 0.01953, 0.1078, 0.1078, 0.6283, 0.7016, 0.01601, 0.06855, 0.123, 0.056, 0.08897, 0.2118, 0.1009, 0.008715, 0.4347, 0.1504, 0.03402, 0.1161, 0.04545, 0.0137, 0.06227, 0.005762, 0.03712, 0.03504, 0.06584, 0.6486, 0.6622]): _vg.add([_i], _w, 'REPLACE')
_vg = ob_ea_hand_l.vertex_groups.new(name='Thumb.02')
for _i, _w in zip([1, 2, 3, 14, 15, 24, 26, 27, 28, 29, 31, 41, 45, 53, 54, 55, 68, 78, 79, 89, 95, 96, 97, 103, 109, 115, 116, 117, 138, 139, 144, 145, 152, 153, 154, 165, 166, 175, 176, 177, 178, 190, 191, 199, 205, 206, 217, 218, 233, 234, 258, 259, 260, 273, 274, 275, 276, 289, 290, 304, 305, 306, 312, 313, 317, 322, 325, 332, 333, 344, 345], [0.006769, 0.7347, 0.5823, 0.02622, 0.01537, 0.09007, 0.05243, 0.7372, 0.1899, 0.7114, 0.06528, 0.003178, 0.007903, 0.8136, 0.7949, 0.3901, 0.03705, 0.1395, 0.1377, 0.7401, 0.2157, 0.8285, 0.7846, 0.2093, 0.04046, 0.1221, 0.1117, 0.1091, 0.02709, 0.08876, 0.02087, 0.09744, 0.006147, 0.7022, 0.5214, 0.01225, 0.005029, 0.07692, 0.03791, 0.6669, 0.1829, 0.693, 0.6805, 0.02952, 0.1055, 0.1111, 0.1785, 0.3597, 0.02842, 0.08576, 0.03789, 0.02187, 0.03787, 0.349, 0.09824, 0.3263, 0.1083, 0.2366, 0.08732, 0.05034, 0.1312, 0.0007298, 0.01607, 0.0964, 0.06102, 0.1417, 0.02664, 0.2787, 0.06694, 0.05873, 0.04449]): _vg.add([_i], _w, 'REPLACE')
_vg = ob_ea_hand_l.vertex_groups.new(name='Thumb.03')
for _i, _w in zip([2, 3, 14, 15, 27, 29, 41, 42, 45, 53, 54, 55, 78, 79, 89, 96, 97, 102, 115, 116, 117, 153, 154, 165, 166, 177, 185, 190, 191, 205, 206, 217, 218, 258, 259, 260, 273, 274, 275, 276, 289, 290, 332], [0.01939, 0.01572, 0.9588, 0.9634, 0.01431, 0.03447, 0.9696, 0.9736, 0.9686, 0.1257, 0.1136, 0.05651, 0.8499, 0.8456, 0.1375, 0.1139, 0.1567, 0.9944, 0.8683, 0.8791, 0.8742, 0.06908, 0.06458, 0.9658, 0.9685, 0.1182, 0.9777, 0.2467, 0.2212, 0.8845, 0.8721, 0.007067, 0.572, 0.9512, 0.9593, 0.9498, 0.6139, 0.8906, 0.6258, 0.8757, 0.7264, 0.9003, 0.02076]): _vg.add([_i], _w, 'REPLACE')
_vg = ob_ea_hand_l.vertex_groups.new(name='Index.01')
for _i, _w in zip([1, 3, 5, 24, 26, 27, 28, 35, 36, 54, 55, 58, 59, 68, 69, 89, 93, 95, 109, 110, 111, 137, 138, 139, 143, 144, 145, 152, 154, 155, 156, 175, 176, 177, 178, 181, 182, 191, 193, 199, 200, 217, 221, 232, 233, 234, 275, 303, 304, 305, 306, 307, 308, 312, 313, 317, 318, 319, 320, 322, 325, 328, 329, 331, 332, 333, 334, 335, 336, 337, 343, 344, 345], [0.001548, 0.2111, 0.184, 0.6451, 0.5112, 0.05353, 0.006959, 0.08668, 0.02574, 0.04548, 0.3479, 0.03721, 0.4605, 0.05888, 0.05503, 0.07518, 0.06799, 0.1483, 0.05379, 0.07048, 0.05432, 0.0128, 0.105, 0.06481, 0.09603, 0.6707, 0.6656, 0.00561, 0.2636, 0.01208, 0.638, 0.6745, 0.4705, 0.05959, 0.01301, 0.1368, 0.1256, 0.05743, 0.06276, 0.07594, 0.08345, 0.1557, 0.08571, 0.03066, 0.1119, 0.0704, 0.000833, 0.5793, 0.6713, 0.5818, 0.5578, 0.05713, 0.1763, 0.5757, 0.527, 0.6276, 0.1831, 0.1889, 0.06689, 0.302, 0.541, 0.158, 0.03912, 0.1675, 0.4594, 0.6898, 0.623, 0.05624, 0.03467, 0.0633, 0.008187, 0.003083, 0.03066]): _vg.add([_i], _w, 'REPLACE')
_vg = ob_ea_hand_l.vertex_groups.new(name='Index.02')
for _i, _w in zip([3, 5, 9, 10, 24, 36, 55, 58, 59, 68, 69, 70, 71, 72, 89, 93, 109, 110, 111, 143, 144, 145, 154, 156, 160, 161, 175, 193, 199, 200, 201, 221, 251, 252, 254, 255, 256, 257, 267, 268, 269, 277, 279, 292, 303, 304, 305, 317, 332, 333, 334], [0.09702, 0.5758, 0.1017, 0.1131, 0.1746, 0.08113, 0.1636, 0.03648, 0.2571, 0.8037, 0.8078, 0.0819, 0.09794, 0.09603, 0.01884, 0.02927, 0.7907, 0.77, 0.8272, 0.006508, 0.08468, 0.08338, 0.08453, 0.1174, 0.1021, 0.1164, 0.1499, 0.0004171, 0.7877, 0.7784, 0.109, 0.7929, 0.01003, 0.01321, 0.002747, 0.002537, 0.01201, 0.01507, 0.0673, 0.06725, 0.06643, 0.009159, 0.01195, 0.009639, 0.03298, 0.05194, 0.03115, 0.01609, 0.0568, 0.08671, 0.07026]): _vg.add([_i], _w, 'REPLACE')
_vg = ob_ea_hand_l.vertex_groups.new(name='Index.03')
for _i, _w in zip([9, 10, 16, 17, 25, 30, 49, 59, 68, 69, 70, 71, 72, 80, 81, 101, 109, 110, 111, 118, 119, 120, 160, 161, 167, 168, 179, 199, 200, 201, 207, 208, 221, 223, 251, 252, 253, 254, 255, 256, 257, 267, 268, 269, 277, 278, 279, 291, 292, 293], [0.8848, 0.8732, 0.9961, 0.9963, 0.9969, 0.9973, 0.9966, 0.007727, 0.07994, 0.1005, 0.9067, 0.8884, 0.893, 0.9884, 0.9885, 0.999, 0.09833, 0.1211, 0.08714, 0.9907, 0.9901, 0.9907, 0.8819, 0.8662, 0.9959, 0.996, 0.997, 0.08141, 0.101, 0.8746, 0.9892, 0.9893, 0.08972, 0.9908, 0.966, 0.9645, 0.9734, 0.97, 0.9706, 0.9643, 0.9627, 0.9226, 0.9226, 0.9233, 0.9659, 0.9827, 0.9644, 0.9843, 0.9657, 0.9824]): _vg.add([_i], _w, 'REPLACE')
_vg = ob_ea_hand_l.vertex_groups.new(name='Middle.01')
for _i, _w in zip([0, 1, 4, 5, 26, 34, 35, 36, 44, 56, 57, 74, 88, 95, 114, 128, 135, 136, 137, 138, 139, 141, 142, 143, 144, 145, 151, 152, 155, 156, 175, 176, 180, 181, 182, 188, 192, 203, 216, 217, 226, 230, 231, 232, 233, 234, 303, 304, 305, 306, 307, 308, 310, 311, 312, 313, 314, 315, 316, 317, 318, 319, 320, 321, 322, 324, 325, 328, 329, 330, 331, 332, 333, 334, 335, 336, 337, 342, 343, 344, 345, 350], [0.03035, 0.03893, 0.07613, 0.01259, 0.14, 0.08329, 0.6781, 0.08802, 0.002162, 0.01794, 0.3065, 0.01208, 0.06313, 0.009573, 0.0416, 0.007857, 0.06671, 0.1286, 0.5872, 0.1162, 0.0563, 0.0231, 0.08329, 0.6249, 0.1025, 0.03568, 0.01749, 0.02857, 0.1542, 0.0911, 0.003946, 0.1373, 0.06366, 0.5311, 0.5581, 0.007284, 0.04203, 0.0202, 0.05444, 0.0124, 0.002296, 0.05828, 0.1156, 0.5271, 0.09984, 0.04632, 0.1941, 0.08756, 0.06132, 0.2062, 0.1847, 0.5068, 0.006612, 0.06277, 0.1745, 0.07604, 0.07789, 0.0778, 0.01832, 0.1017, 0.4832, 0.4833, 0.1972, 0.02058, 0.04458, 0.03679, 0.1591, 0.5347, 0.1695, 0.06857, 0.504, 0.004715, 0.05171, 0.1452, 0.1924, 0.1897, 0.1916, 0.06266, 0.4056, 0.02788, 0.04692, 0.02021]): _vg.add([_i], _w, 'REPLACE')
_vg = ob_ea_hand_l.vertex_groups.new(name='Middle.02')
for _i, _w in zip([4, 5, 36, 56, 57, 58, 59, 60, 61, 74, 88, 90, 91, 92, 93, 94, 110, 114, 142, 143, 144, 155, 156, 182, 192, 193, 194, 195, 203, 215, 216, 281, 283, 288, 303, 307, 308, 319, 328, 329, 334], [0.191, 0.1446, 0.6533, 0.7869, 0.2548, 0.8041, 0.2015, 0.09574, 0.09548, 0.01397, 0.7348, 0.08242, 0.08952, 0.0774, 0.7698, 0.8492, 0.006741, 0.02773, 0.007302, 0.09746, 0.009943, 0.1017, 0.07719, 0.1261, 0.7728, 0.7848, 0.09896, 0.0959, 0.005764, 0.1022, 0.8037, 0.05345, 0.05708, 0.05512, 0.01688, 0.02894, 0.04857, 0.002207, 0.07847, 0.0634, 0.04899]): _vg.add([_i], _w, 'REPLACE')
_vg = ob_ea_hand_l.vertex_groups.new(name='Middle.03')
for _i, _w in zip([18, 19, 39, 40, 48, 56, 57, 58, 60, 61, 82, 83, 88, 90, 91, 92, 93, 94, 100, 121, 122, 123, 169, 170, 184, 192, 193, 194, 195, 209, 210, 215, 216, 224, 237, 238, 239, 240, 241, 242, 243, 280, 281, 282, 283, 288, 294, 295, 296, 297], [0.9985, 0.9983, 0.9987, 0.9988, 0.9984, 0.09823, 0.01679, 0.08963, 0.89, 0.8918, 0.9956, 0.9951, 0.108, 0.9049, 0.9011, 0.9081, 0.106, 0.08437, 0.9994, 0.9966, 0.9967, 0.9961, 0.9984, 0.9981, 0.9986, 0.09833, 0.08998, 0.8843, 0.8891, 0.9957, 0.9952, 0.8826, 0.08432, 0.9964, 0.9802, 0.9795, 0.9851, 0.9844, 0.9836, 0.9795, 0.9779, 0.9792, 0.9378, 0.9797, 0.9341, 0.9365, 0.9916, 0.9928, 0.9795, 0.9916]): _vg.add([_i], _w, 'REPLACE')
_vg = ob_ea_hand_l.vertex_groups.new(name='Ring.01')
for _i, _w in zip([4, 11, 34, 35, 36, 46, 47, 56, 57, 74, 88, 104, 135, 140, 141, 142, 143, 155, 162, 176, 180, 181, 182, 186, 187, 188, 192, 203, 219, 230, 232, 303, 304, 306, 307, 308, 309, 310, 311, 312, 314, 315, 316, 317, 318, 319, 320, 321, 323, 324, 325, 326, 327, 328, 329, 330, 331, 334, 335, 336, 337, 343], [0.48, 0.03013, 0.00571, 0.02826, 0.0826, 0.005953, 0.1301, 0.01747, 0.09569, 0.01847, 0.004955, 0.05412, 0.1256, 0.1069, 0.5139, 0.635, 0.08163, 0.4736, 0.05115, 0.02481, 0.08309, 0.1489, 0.1031, 0.02118, 0.01018, 0.1717, 0.01803, 0.02001, 0.0668, 0.2209, 0.06816, 0.06099, 0.005019, 0.0717, 0.5229, 0.1639, 0.1549, 0.2014, 0.4839, 0.05834, 0.4829, 0.5067, 0.2043, 0.01611, 0.1886, 0.1851, 0.5264, 0.2311, 0.1299, 0.3762, 0.04696, 0.1095, 0.07649, 0.1342, 0.5084, 0.3878, 0.1693, 0.0279, 0.519, 0.4923, 0.5308, 0.002058]): _vg.add([_i], _w, 'REPLACE')
_vg = ob_ea_hand_l.vertex_groups.new(name='Ring.02')
for _i, _w in zip([4, 11, 12, 13, 36, 46, 47, 56, 57, 63, 64, 73, 74, 75, 76, 77, 88, 108, 112, 113, 114, 140, 141, 142, 155, 162, 163, 164, 182, 187, 188, 192, 197, 202, 203, 204, 222, 270, 271, 272, 307, 308, 309, 310, 311, 314, 315, 316, 320, 321, 323, 324, 326, 327, 328, 329, 330, 337], [0.1646, 0.204, 0.08625, 0.09432, 0.004207, 0.01052, 0.6722, 0.01526, 0.2624, 0.04061, 0.2119, 0.8114, 0.8051, 0.09048, 0.08328, 0.07945, 0.0535, 0.0505, 0.7799, 0.8589, 0.7731, 0.0625, 0.116, 0.06907, 0.1659, 0.1587, 0.09076, 0.09774, 0.007669, 0.01649, 0.6004, 0.01585, 0.02467, 0.8145, 0.803, 0.09732, 0.8528, 0.05267, 0.05614, 0.05753, 0.08465, 0.003375, 0.06776, 0.1244, 0.1774, 0.0543, 0.08618, 0.04101, 0.0468, 0.079, 0.001438, 0.3314, 0.1445, 0.04335, 0.007316, 0.1211, 0.003577, 0.01829]): _vg.add([_i], _w, 'REPLACE')
_vg = ob_ea_hand_l.vertex_groups.new(name='Ring.03')
for _i, _w in zip([12, 13, 20, 21, 32, 37, 38, 57, 73, 74, 75, 76, 77, 84, 85, 99, 112, 113, 114, 124, 125, 126, 163, 164, 171, 172, 183, 202, 203, 204, 211, 212, 222, 225, 244, 245, 246, 247, 248, 249, 250, 270, 271, 272, 284, 285, 298, 299, 300, 301], [0.9035, 0.893, 0.9977, 0.9986, 0.9979, 0.9987, 0.9989, 0.009459, 0.08385, 0.08326, 0.8975, 0.9086, 0.9091, 0.9933, 0.9946, 0.9994, 0.1099, 0.07929, 0.1093, 0.9932, 0.9952, 0.9958, 0.8985, 0.889, 0.9976, 0.9984, 0.9985, 0.08286, 0.08356, 0.8929, 0.9938, 0.9949, 0.0793, 0.995, 0.9773, 0.9779, 0.9765, 0.9808, 0.9824, 0.9764, 0.9758, 0.9413, 0.9379, 0.9353, 0.9765, 0.9773, 0.9899, 0.9906, 0.9766, 0.9892]): _vg.add([_i], _w, 'REPLACE')
_vg = ob_ea_hand_l.vertex_groups.new(name='Pinky.01')
for _i, _w in zip([0, 4, 6, 11, 33, 34, 35, 43, 44, 46, 47, 62, 63, 64, 73, 86, 104, 105, 106, 107, 108, 112, 127, 128, 130, 132, 133, 135, 136, 137, 140, 141, 142, 143, 151, 155, 157, 162, 180, 181, 186, 187, 188, 196, 197, 202, 213, 219, 220, 226, 227, 229, 230, 231, 232, 307, 308, 309, 310, 311, 314, 315, 316, 318, 319, 320, 321, 323, 324, 326, 327, 329, 330, 331, 335, 336, 337, 338, 339, 340, 341, 342, 343, 350], [0.6659, 0.01434, 0.8959, 0.5496, 0.7771, 0.7805, 0.07304, 0.9221, 0.8925, 0.8012, 0.1108, 0.0922, 0.1257, 0.4849, 0.06379, 0.2063, 0.8728, 0.9288, 0.08958, 0.09945, 0.1243, 0.06801, 0.248, 0.03603, 0.1066, 0.1376, 0.04021, 0.741, 0.09569, 0.1014, 0.7454, 0.2864, 0.1501, 0.003196, 0.6559, 0.02298, 0.8913, 0.5892, 0.7426, 0.06535, 0.8817, 0.8047, 0.1328, 0.09018, 0.1181, 0.05949, 0.204, 0.8618, 0.09442, 0.03438, 0.1061, 0.03963, 0.6505, 0.0915, 0.08472, 0.07865, 0.006335, 0.6813, 0.5681, 0.2084, 0.3208, 0.2621, 0.6631, 0.04781, 0.03041, 0.1043, 0.591, 0.7737, 0.1833, 0.6128, 0.7728, 0.05993, 0.4585, 0.05703, 0.1575, 0.199, 0.1276, 0.0596, 0.01197, 0.08681, 0.02832, 0.4783, 0.3461, 0.7474]): _vg.add([_i], _w, 'REPLACE')
_vg = ob_ea_hand_l.vertex_groups.new(name='Pinky.02')
for _i, _w in zip([6, 7, 8, 11, 43, 46, 62, 63, 64, 65, 66, 67, 106, 107, 108, 112, 140, 157, 158, 159, 162, 187, 196, 197, 198, 220, 236, 264, 265, 266, 309, 310, 321, 326, 327], [0.06917, 0.1175, 0.1214, 0.1501, 0.05631, 0.1126, 0.7832, 0.6715, 0.2081, 0.1054, 0.1063, 0.1117, 0.8102, 0.7391, 0.6307, 0.003198, 0.05383, 0.07155, 0.1279, 0.1272, 0.1457, 0.1032, 0.7867, 0.6876, 0.1381, 0.7501, 0.0005782, 0.06837, 0.07041, 0.07473, 0.03704, 0.03806, 0.0104, 0.08176, 0.06759]): _vg.add([_i], _w, 'REPLACE')
_vg = ob_ea_hand_l.vertex_groups.new(name='Pinky.03')
for _i, _w in zip([7, 8, 11, 22, 23, 50, 51, 52, 62, 63, 64, 65, 66, 67, 98, 106, 107, 108, 146, 147, 148, 149, 150, 158, 159, 162, 173, 174, 189, 196, 197, 198, 220, 235, 236, 261, 262, 263, 264, 265, 266, 286, 287, 302], [0.8669, 0.8476, 0.01584, 0.9911, 0.9906, 0.9929, 0.9946, 0.9932, 0.118, 0.1446, 0.05257, 0.8817, 0.8758, 0.8575, 0.9979, 0.09676, 0.143, 0.1829, 0.9737, 0.9701, 0.9804, 0.9808, 0.9762, 0.8556, 0.8426, 0.01241, 0.9911, 0.9902, 0.9939, 0.1166, 0.1438, 0.8405, 0.1383, 0.9741, 0.9688, 0.9863, 0.9889, 0.9874, 0.9221, 0.918, 0.9098, 0.972, 0.9701, 0.9721]): _vg.add([_i], _w, 'REPLACE')
_m = ob_ea_hand_l.modifiers.new('Armature', 'ARMATURE')
_m.object = ob_armature_l
_m = ob_ea_hand_l.modifiers.new('Auto Smooth', 'NODES')
_m.node_group = ng_auto_smooth
ob_claw_02_l.parent = ob_armature_l
ob_claw_02_l.matrix_parent_inverse = Matrix(((0.9593, 0.1008, 0.2636, 0.003517), (-0.2272, -0.2783, 0.9332, -0.1331), (0.1674, -0.9552, -0.2441, 0.02672), (-0.0, 0.0, -0.0, 1.0)))
ob_claw_02_l.location = (-0.04019, -0.01388, 0.133)
ob_claw_03_l.parent = ob_armature_l
ob_claw_03_l.matrix_parent_inverse = Matrix(((0.9999, 0.001671, -0.01568, 0.002285), (0.01547, -0.2961, 0.955, -0.1413), (-0.003048, -0.9552, -0.2961, 0.02887), (-0.0, 0.0, 0.0, 1.0)))
ob_claw_03_l.location = (0.0003783, -0.01576, 0.1469)
ob_claw_05_l.parent = ob_armature_l
ob_claw_05_l.matrix_parent_inverse = Matrix(((0.8837, -0.1993, -0.4234, -0.01651), (0.3816, -0.2168, 0.8985, -0.1236), (-0.2709, -0.9556, -0.1156, 0.02327), (-0.0, 0.0, -0.0, 1.0)))
ob_claw_05_l.location = (0.07344, -0.01005, 0.1093)
ob_claw_01_l.parent = ob_armature_l
ob_claw_01_l.matrix_parent_inverse = Matrix(((0.4242, 0.2285, 0.8763, -0.0329), (-0.8187, -0.3167, 0.4789, -0.09733), (0.387, -0.9206, 0.05279, 0.01327), (0.0, 0.0, -0.0, 1.0)))
ob_claw_01_l.location = (-0.07416, -0.01072, 0.07353)
ob_claw_04_l.parent = ob_armature_l
ob_claw_04_l.matrix_parent_inverse = Matrix(((0.9834, -0.08546, -0.1599, -0.01425), (0.1299, -0.2832, 0.9502, -0.1397), (-0.1265, -0.9553, -0.2674, 0.02861), (-0.0, 0.0, -0.0, 1.0)))
ob_claw_04_l.location = (0.03973, -0.01528, 0.1396)

# ---- collection membership
scene.collection.objects.link(ob_armature_l)
scene.collection.objects.link(ob_ea_hand_l)
scene.collection.objects.link(ob_claw_02_l)
scene.collection.objects.link(ob_claw_03_l)
scene.collection.objects.link(ob_claw_05_l)
scene.collection.objects.link(ob_claw_01_l)
scene.collection.objects.link(ob_claw_04_l)

# ---- scene / render settings (as saved in the file)
scene.frame_start = 1; scene.frame_end = 250; scene.frame_set(0)
scene.render.engine = 'CYCLES'
scene.render.resolution_percentage = 50
scene.render.dither_intensity = 0.0
scene.cycles.use_denoising = False
scene.cycles.samples = 128
scene.cycles.sampling_pattern = 'TABULATED_SOBOL'
scene.cycles.use_adaptive_sampling = False
scene.cycles.use_light_tree = False
scene.cycles.blur_glossy = 0.0
scene.cycles.sample_clamp_indirect = 0.0
scene.view_settings.view_transform = 'Standard'
bpy.context.view_layer.update()

# ---- added for rendering (the .blend has no active camera and no usable light): camera, sun
cam_auto = bpy.data.cameras.new('AutoCamera')
cam_auto.lens = 50.0
cam_auto.sensor_width = 36.0
cam_auto.clip_end = 1000.0
ob_auto_camera = bpy.data.objects.new('AutoCamera', cam_auto)
scene.collection.objects.link(ob_auto_camera)
ob_auto_camera.location = (0.187463, -0.235264, 0.189986)
ob_auto_camera.rotation_euler = (1.09748, -7.21219e-08, 0.694738)
scene.camera = ob_auto_camera
light_auto_sun = bpy.data.lights.new('AutoSun', 'SUN')
light_auto_sun.energy = 3.0
light_auto_sun.angle = 0.0523599
ob_auto_sun = bpy.data.objects.new('AutoSun', light_auto_sun)
scene.collection.objects.link(ob_auto_sun)
ob_auto_sun.rotation_euler = (0.872665, 0.174533, 0.523599)
bpy.context.view_layer.update()
